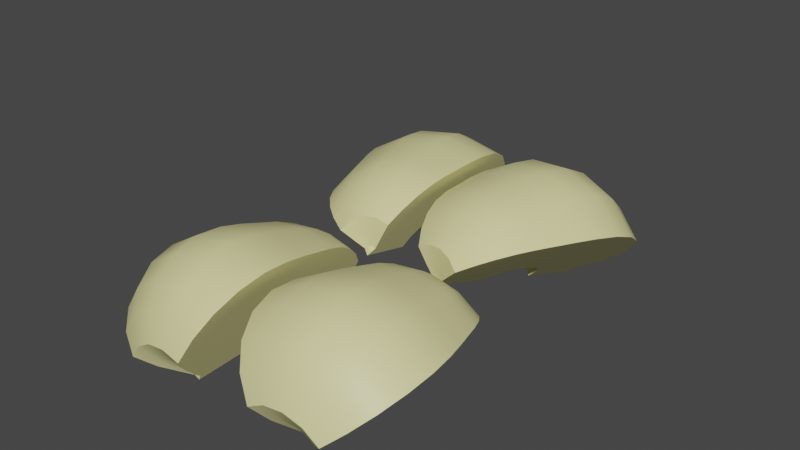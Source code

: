 # Source: apple_celoe_6.blend  (saved by Blender 3.4.6; exported with 4.5.12 LTS)
import bpy
from mathutils import Matrix  # noqa: F401  (used for matrix-valued properties, if any)

bpy.ops.wm.read_factory_settings(use_empty=True)
scene = bpy.context.scene
scene.name = 'Scene'

# ---- collections
col_collection = bpy.data.collections.new('Collection'); scene.collection.children.link(col_collection)

# ---- materials (node trees are filled in below, after node groups)
mat_x = bpy.data.materials.new('Мякоть')
mat_x.use_transparent_shadow = False
mat_x_1 = bpy.data.materials.new('косточки')
mat_x_1.use_transparent_shadow = False

# ---- node groups
ng_auto_smooth = bpy.data.node_groups.new('Auto Smooth', 'GeometryNodeTree')
_s = ng_auto_smooth.interface.new_socket(name='Geometry', in_out='OUTPUT', socket_type='NodeSocketGeometry')
_s = ng_auto_smooth.interface.new_socket(name='Geometry', in_out='INPUT', socket_type='NodeSocketGeometry')
_s = ng_auto_smooth.interface.new_socket(name='Angle', in_out='INPUT', socket_type='NodeSocketFloat')
_s.subtype = 'ANGLE'
_s.min_value = 0.0
_s.max_value = 3.142
ng_auto_smooth.is_modifier = True
_N = ng_auto_smooth.nodes; _L = ng_auto_smooth.links
n0 = _N.new('NodeGroupOutput'); n0.name = 'Group Output'; n0.location = (480, -100)
n1 = _N.new('NodeGroupInput'); n1.name = 'Group Input'; n1.location = (-420, -300)
n2 = _N.new('NodeGroupInput'); n2.name = 'Group Input.001'; n2.location = (-60, -100)
n3 = _N.new('GeometryNodeSetShadeSmooth'); n3.name = 'Set Shade Smooth'; n3.location = (120, -100)
n3.domain = 'EDGE'
n4 = _N.new('GeometryNodeSetShadeSmooth'); n4.name = 'Set Shade Smooth.001'; n4.location = (300, -100)
n5 = _N.new('GeometryNodeInputMeshEdgeAngle'); n5.name = 'Edge Angle'; n5.location = (-420, -220)
n6 = _N.new('GeometryNodeInputEdgeSmooth'); n6.name = 'Is Edge Smooth'; n6.location = (-60, -160)
n7 = _N.new('GeometryNodeInputShadeSmooth'); n7.name = 'Is Face Smooth'; n7.location = (-240, -340)
n8 = _N.new('FunctionNodeBooleanMath'); n8.name = 'Boolean Math'; n8.location = (-60, -220)
n9 = _N.new('FunctionNodeCompare'); n9.name = 'Compare'; n9.location = (-240, -180)
n9.operation = 'LESS_EQUAL'
_L.new(n5.outputs[0], n9.inputs[0])
_L.new(n4.outputs[0], n0.inputs[0])
_L.new(n1.outputs[1], n9.inputs[1])
_L.new(n9.outputs[0], n8.inputs[0])
_L.new(n7.outputs[0], n8.inputs[1])
_L.new(n2.outputs[0], n3.inputs[0])
_L.new(n6.outputs[0], n3.inputs[1])
_L.new(n3.outputs[0], n4.inputs[0])
_L.new(n8.outputs[0], n3.inputs[2])
n0.is_active_output = True

# ---- material node trees
mat_x.use_nodes = True; mat_x.node_tree.nodes.clear()
_N = mat_x.node_tree.nodes; _L = mat_x.node_tree.links
n0 = _N.new('ShaderNodeBsdfPrincipled'); n0.name = 'Принципиальный BSDF'; n0.location = (10, 300)
n0.distribution = 'GGX'
n0.subsurface_method = 'RANDOM_WALK_SKIN'
n0.inputs[0].default_value = (0.8, 0.76, 0.3524, 1.0)
n0.inputs[3].default_value = 1.45
n0.inputs[27].default_value = (0.0, 0.0, 0.0, 1.0)
n0.inputs[28].default_value = 1.0
n1 = _N.new('ShaderNodeOutputMaterial'); n1.name = 'Вывод материала'; n1.location = (300, 300)
_L.new(n0.outputs[0], n1.inputs[0])
n1.is_active_output = True
mat_x_1.use_nodes = True; mat_x_1.node_tree.nodes.clear()
_N = mat_x_1.node_tree.nodes; _L = mat_x_1.node_tree.links
n0 = _N.new('ShaderNodeBsdfPrincipled'); n0.name = 'Принципиальный BSDF'; n0.location = (10, 300)
n0.distribution = 'GGX'
n0.subsurface_method = 'RANDOM_WALK_SKIN'
n0.inputs[0].default_value = (0.09272, 0.009101, 0.0111, 1.0)
n0.inputs[3].default_value = 1.45
n0.inputs[27].default_value = (0.0, 0.0, 0.0, 1.0)
n0.inputs[28].default_value = 1.0
n1 = _N.new('ShaderNodeOutputMaterial'); n1.name = 'Вывод материала'; n1.location = (300, 300)
_L.new(n0.outputs[0], n1.inputs[0])
n1.is_active_output = True

# ---- world
world_world = bpy.data.worlds.new('World'); scene.world = world_world
world_world.use_nodes = True; world_world.node_tree.nodes.clear()
_N = world_world.node_tree.nodes; _L = world_world.node_tree.links
n0 = _N.new('ShaderNodeOutputWorld'); n0.name = 'World Output'; n0.location = (300, 300)
n1 = _N.new('ShaderNodeBackground'); n1.name = 'Background'; n1.location = (10, 300)
n1.inputs[0].default_value = (0.05088, 0.05088, 0.05088, 1.0)
_L.new(n1.outputs[0], n0.inputs[0])
n0.is_active_output = True
world_world.color = (0.05088, 0.05088, 0.05088)
world_world.use_sun_shadow = False
world_world.sun_shadow_jitter_overblur = 0.0

# ---- meshes
me_sphere_004 = bpy.data.meshes.new('Sphere.004')
me_sphere_004.from_pydata([(-2.68, 0.4228, 0.07165), (-2.779, 0.7038, -0.2968), (-2.822, 0.9575, -0.9), (-2.706, 0.8915, -1.337), (-2.536, 0.7038, -1.677), (-2.315, 0.4228, -1.996), (-2.303, 0.4228, 0.1381), (-2.083, 0.7038, -0.174), (-1.929, 0.8915, -0.4228), (-1.837, 0.9575, -0.7263), (-1.796, 0.8915, -1.177), (-1.84, 0.7038, -1.554), (-1.938, 0.4228, -1.93), (-2.114, 0.09143, 0.1713), (-1.735, 0.09143, -0.1127), (-1.474, 0.09143, -0.3426), (-1.345, 0.09143, -0.6395), (-1.341, 0.09143, -1.096), (-1.491, 0.09143, -1.493), (-1.75, 0.09143, -1.896), (-2.061, 0.09143, -2.336), (-2.533, 0.09143, 0.3431), (-2.868, 0.09143, 0.03843), (-3.128, 0.09143, -0.3582), (-3.294, 0.09143, -0.6635), (-3.314, 0.09143, -0.9868), (-3.161, 0.09143, -1.417), (-2.884, 0.09143, -1.738), (-2.503, 0.09143, -2.029), (-2.839, 0.8915, -0.5833), (-0.9262, 3.415, 0.7848), (-0.8395, 3.278, 0.3943), (-0.5678, 3.22, -0.1924), (-0.2138, 3.379, -0.5542), (0.1474, 3.613, -0.8008), (0.5525, 3.917, -1.006), (-0.9737, 3.934, 0.8424), (-0.9273, 4.236, 0.5007), (-0.8675, 4.448, 0.2375), (-0.692, 4.575, -0.04206), (-0.3285, 4.631, -0.4152), (0.05961, 4.571, -0.6945), (0.5049, 4.435, -0.9483), (-0.7889, 4.193, 0.9553), (-0.5858, 4.715, 0.7094), (-0.4214, 5.074, 0.5103), (-0.209, 5.252, 0.2531), (0.1177, 5.257, -0.1425), (0.4011, 5.05, -0.4857), (0.6898, 4.695, -0.8353), (1.004, 4.267, -1.216), (-0.9117, 3.617, 1.104), (-0.6939, 3.156, 0.8402), (-0.4102, 2.799, 0.4967), (-0.1919, 2.57, 0.2324), (0.03932, 2.542, -0.04762), (0.3471, 2.753, -0.4204), (0.5767, 3.134, -0.6984), (0.7848, 3.658, -0.9504), (-0.7528, 3.196, 0.09858), (-4.289, 2.294, 2.863), (-4.845, 4.238, 1.561), (-4.664, 5.537, 0.02056), (-3.772, 5.993, -1.523), (-2.306, 5.537, -2.834), (-0.4894, 4.238, -3.714), (1.402, 2.294, -4.028), (-2.845, 3.244, 3.446), (-2.178, 5.993, 2.637), (-1.179, 7.831, 1.427), (4.794e-07, 8.476, 5.805e-09), (1.179, 7.831, -1.427), (2.178, 5.993, -2.637), (2.845, 3.244, -3.446), (3.08, -3.2e-07, -3.73), (-3.08, 3.2e-07, 3.73), (-4.887, 4.311e-07, 2.622), (-5.95, 4.766e-07, 1.115), (-6.107, 4.496e-07, -0.5621), (-5.334, 3.541e-07, -2.153), (-3.75, 2.047e-07, -3.417), (-1.594, 2.415e-08, -4.16), (0.804, -1.601e-07, -4.27), (-2.114, 0.09143, 0.1713), (-1.735, 0.09143, -0.1127), (-1.474, 0.09143, -0.3426), (-1.345, 0.09143, -0.6395), (-1.341, 0.09143, -1.096), (-1.491, 0.09143, -1.493), (-1.75, 0.09143, -1.896), (-2.303, -0.24, 0.1381), (-2.083, -0.5209, -0.174), (-1.929, -0.7087, -0.4228), (-1.837, -0.7746, -0.7263), (-1.796, -0.7087, -1.177), (-1.84, -0.5209, -1.554), (-1.938, -0.24, -1.93), (-2.061, 0.09143, -2.336), (-2.533, 0.09143, 0.3431), (-2.68, -0.24, 0.07166), (-2.779, -0.5209, -0.2968), (-2.839, -0.7087, -0.5833), (-2.822, -0.7746, -0.9), (-2.706, -0.7087, -1.337), (-2.536, -0.5209, -1.677), (-2.315, -0.24, -1.996), (-2.868, 0.09143, 0.03843), (-3.128, 0.09143, -0.3582), (-3.294, 0.09143, -0.6635), (-3.314, 0.09143, -0.9868), (-3.161, 0.09143, -1.417), (-2.884, 0.09143, -1.738), (-2.503, 0.09143, -2.029), (-0.7889, 4.193, 0.9553), (-0.5858, 4.715, 0.7094), (-0.4214, 5.074, 0.5103), (-0.209, 5.252, 0.2531), (0.1177, 5.257, -0.1425), (0.4011, 5.05, -0.4857), (0.6898, 4.695, -0.8353), (-0.5566, 3.934, 1.011), (-0.1565, 4.236, 0.8118), (0.1396, 4.448, 0.6441), (0.3981, 4.575, 0.398), (0.6786, 4.631, -0.008705), (0.8304, 4.571, -0.3833), (0.9221, 4.435, -0.7799), (1.004, 4.267, -1.216), (-0.9117, 3.617, 1.104), (-0.509, 3.415, 0.9532), (-0.06869, 3.278, 0.7055), (0.2543, 3.196, 0.5051), (0.5223, 3.22, 0.2476), (0.7933, 3.379, -0.1476), (0.9182, 3.613, -0.4897), (0.9696, 3.917, -0.8374), (-0.6939, 3.156, 0.8402), (-0.4102, 2.799, 0.4967), (-0.1919, 2.57, 0.2324), (0.03932, 2.542, -0.04762), (0.3471, 2.753, -0.4204), (0.5767, 3.134, -0.6984), (0.7848, 3.658, -0.9504)], [], [(4, 3, 10, 11), (2, 29, 8, 9), (1, 0, 6, 7), (5, 4, 11, 12), (3, 2, 9, 10), (29, 1, 7, 8), (0, 21, 6), (20, 5, 12), (12, 11, 18, 19), (10, 9, 16, 17), (8, 7, 14, 15), (6, 21, 13), (20, 12, 19), (11, 10, 17, 18), (9, 8, 15, 16), (7, 6, 13, 14), (28, 27, 4, 5), (26, 25, 2, 3), (24, 23, 1, 29), (22, 21, 0), (20, 28, 5), (27, 26, 3, 4), (25, 24, 29, 2), (23, 22, 0, 1), (34, 33, 40, 41), (32, 59, 38, 39), (31, 30, 36, 37), (35, 34, 41, 42), (33, 32, 39, 40), (59, 31, 37, 38), (30, 51, 36), (50, 35, 42), (42, 41, 48, 49), (40, 39, 46, 47), (38, 37, 44, 45), (36, 51, 43), (50, 42, 49), (41, 40, 47, 48), (39, 38, 45, 46), (37, 36, 43, 44), (58, 57, 34, 35), (56, 55, 32, 33), (54, 53, 31, 59), (52, 51, 30), (50, 58, 35), (57, 56, 33, 34), (55, 54, 59, 32), (53, 52, 30, 31), (81, 65, 64, 80), (62, 78, 79, 63), (61, 60, 76, 77), (65, 81, 82, 66), (80, 64, 63, 79), (61, 77, 78, 62), (60, 75, 76), (66, 82, 74), (65, 66, 73, 72), (63, 64, 71, 70), (61, 62, 69, 68), (60, 67, 75), (66, 74, 73), (64, 65, 72, 71), (62, 63, 70, 69), (61, 68, 67, 60), (68, 69, 70, 71, 72, 73, 74, 75, 67), (74, 82, 81, 80, 79, 78, 77, 76, 75), (85, 84, 91, 92), (83, 98, 90), (97, 89, 96), (88, 87, 94, 95), (86, 85, 92, 93), (84, 83, 90, 91), (89, 88, 95, 96), (87, 86, 93, 94), (97, 96, 105), (95, 94, 103, 104), (93, 92, 101, 102), (91, 90, 99, 100), (96, 95, 104, 105), (94, 93, 102, 103), (92, 91, 100, 101), (90, 98, 99), (100, 99, 106, 107), (105, 104, 111, 112), (103, 102, 109, 110), (101, 100, 107, 108), (99, 98, 106), (97, 105, 112), (104, 103, 110, 111), (102, 101, 108, 109), (115, 114, 121, 122), (113, 128, 120), (127, 119, 126), (118, 117, 124, 125), (116, 115, 122, 123), (114, 113, 120, 121), (119, 118, 125, 126), (117, 116, 123, 124), (127, 126, 135), (125, 124, 133, 134), (123, 122, 131, 132), (121, 120, 129, 130), (126, 125, 134, 135), (124, 123, 132, 133), (122, 121, 130, 131), (120, 128, 129), (130, 129, 136, 137), (135, 134, 141, 142), (133, 132, 139, 140), (131, 130, 137, 138), (129, 128, 136), (127, 135, 142), (134, 133, 140, 141), (132, 131, 138, 139)])
me_sphere_004.polygons.foreach_set('use_smooth', [True] * 114)
me_sphere_004.polygons.foreach_set('material_index', [0, 0, 0, 0, 0, 0, 0, 0, 0, 0, 0, 0, 0, 0, 0, 0, 0, 0, 0, 0, 0, 0, 0, 0, 0, 0, 0, 0, 0, 0, 0, 0, 0, 0, 0, 0, 0, 0, 0, 0, 0, 0, 0, 0, 0, 0, 0, 0, 0, 0, 0, 0, 0, 0, 0, 0, 0, 0, 0, 0, 0, 0, 0, 0, 0, 0, 1, 1, 1, 1, 1, 1, 1, 1, 1, 1, 1, 1, 1, 1, 1, 1, 1, 1, 1, 1, 1, 1, 1, 1, 1, 1, 1, 1, 1, 1, 1, 1, 1, 1, 1, 1, 1, 1, 1, 1, 1, 1, 1, 1, 1, 1, 1, 1])
_uv = me_sphere_004.uv_layers.new(name='UVMap')
_uv.uv.foreach_set('vector', [0.6667, 0.25, 0.6667, 0.375, 0.5, 0.375, 0.5, 0.25, 0.6667, 0.5, 0.6667, 0.625, 0.5, 0.625, 0.5, 0.5, 0.6667, 0.75, 0.6667, 0.875, 0.5, 0.875, 0.5, 0.75, 0.6667, 0.125, 0.6667, 0.25, 0.5, 0.25, 0.5, 0.125, 0.6667, 0.375, 0.6667, 0.5, 0.5, 0.5, 0.5, 0.375, 0.6667, 0.625, 0.6667, 0.75, 0.5, 0.75, 0.5, 0.625, 0.6667, 0.875, 0.5833, 1.0, 0.5, 0.875, 0.5833, 0.0, 0.6667, 0.125, 0.5, 0.125, 0.5, 0.125, 0.5, 0.25, 0.3333, 0.25, 0.3333, 0.125, 0.5, 0.375, 0.5, 0.5, 0.3333, 0.5, 0.3333, 0.375, 0.5, 0.625, 0.5, 0.75, 0.3333, 0.75, 0.3333, 0.625, 0.5, 0.875, 0.4167, 1.0, 0.3333, 0.875, 0.4167, 0.0, 0.5, 0.125, 0.3333, 0.125, 0.5, 0.25, 0.5, 0.375, 0.3333, 0.375, 0.3333, 0.25, 0.5, 0.5, 0.5, 0.625, 0.3333, 0.625, 0.3333, 0.5, 0.5, 0.75, 0.5, 0.875, 0.3333, 0.875, 0.3333, 0.75, 0.8333, 0.125, 0.8333, 0.25, 0.6667, 0.25, 0.6667, 0.125, 0.8333, 0.375, 0.8333, 0.5, 0.6667, 0.5, 0.6667, 0.375, 0.8333, 0.625, 0.8333, 0.75, 0.6667, 0.75, 0.6667, 0.625, 0.8333, 0.875, 0.75, 1.0, 0.6667, 0.875, 0.75, 0.0, 0.8333, 0.125, 0.6667, 0.125, 0.8333, 0.25, 0.8333, 0.375, 0.6667, 0.375, 0.6667, 0.25, 0.8333, 0.5, 0.8333, 0.625, 0.6667, 0.625, 0.6667, 0.5, 0.8333, 0.75, 0.8333, 0.875, 0.6667, 0.875, 0.6667, 0.75, 0.6667, 0.25, 0.6667, 0.375, 0.5, 0.375, 0.5, 0.25, 0.6667, 0.5, 0.6667, 0.625, 0.5, 0.625, 0.5, 0.5, 0.6667, 0.75, 0.6667, 0.875, 0.5, 0.875, 0.5, 0.75, 0.6667, 0.125, 0.6667, 0.25, 0.5, 0.25, 0.5, 0.125, 0.6667, 0.375, 0.6667, 0.5, 0.5, 0.5, 0.5, 0.375, 0.6667, 0.625, 0.6667, 0.75, 0.5, 0.75, 0.5, 0.625, 0.6667, 0.875, 0.5833, 1.0, 0.5, 0.875, 0.5833, 0.0, 0.6667, 0.125, 0.5, 0.125, 0.5, 0.125, 0.5, 0.25, 0.3333, 0.25, 0.3333, 0.125, 0.5, 0.375, 0.5, 0.5, 0.3333, 0.5, 0.3333, 0.375, 0.5, 0.625, 0.5, 0.75, 0.3333, 0.75, 0.3333, 0.625, 0.5, 0.875, 0.4167, 1.0, 0.3333, 0.875, 0.4167, 0.0, 0.5, 0.125, 0.3333, 0.125, 0.5, 0.25, 0.5, 0.375, 0.3333, 0.375, 0.3333, 0.25, 0.5, 0.5, 0.5, 0.625, 0.3333, 0.625, 0.3333, 0.5, 0.5, 0.75, 0.5, 0.875, 0.3333, 0.875, 0.3333, 0.75, 0.8333, 0.125, 0.8333, 0.25, 0.6667, 0.25, 0.6667, 0.125, 0.8333, 0.375, 0.8333, 0.5, 0.6667, 0.5, 0.6667, 0.375, 0.8333, 0.625, 0.8333, 0.75, 0.6667, 0.75, 0.6667, 0.625, 0.8333, 0.875, 0.75, 1.0, 0.6667, 0.875, 0.75, 0.0, 0.8333, 0.125, 0.6667, 0.125, 0.8333, 0.25, 0.8333, 0.375, 0.6667, 0.375, 0.6667, 0.25, 0.8333, 0.5, 0.8333, 0.625, 0.6667, 0.625, 0.6667, 0.5, 0.8333, 0.75, 0.8333, 0.875, 0.6667, 0.875, 0.6667, 0.75, 0.75, 0.25, 0.625, 0.25, 0.625, 0.375, 0.75, 0.375, 0.625, 0.625, 0.75, 0.625, 0.75, 0.5, 0.625, 0.5, 0.625, 0.75, 0.625, 0.875, 0.75, 0.875, 0.75, 0.75, 0.625, 0.25, 0.75, 0.25, 0.75, 0.125, 0.625, 0.125, 0.75, 0.375, 0.625, 0.375, 0.625, 0.5, 0.75, 0.5, 0.625, 0.75, 0.75, 0.75, 0.75, 0.625, 0.625, 0.625, 0.625, 0.875, 0.6875, 1.0, 0.75, 0.875, 0.625, 0.125, 0.75, 0.125, 0.6875, 0.0, 0.625, 0.25, 0.625, 0.125, 0.5, 0.125, 0.5, 0.25, 0.625, 0.5, 0.625, 0.375, 0.5, 0.375, 0.5, 0.5, 0.625, 0.75, 0.625, 0.625, 0.5, 0.625, 0.5, 0.75, 0.625, 0.875, 0.5, 0.875, 0.5625, 1.0, 0.625, 0.125, 0.5625, 0.0, 0.5, 0.125, 0.625, 0.375, 0.625, 0.25, 0.5, 0.25, 0.5, 0.375, 0.625, 0.625, 0.625, 0.5, 0.5, 0.5, 0.5, 0.625, 0.625, 0.75, 0.5, 0.75, 0.5, 0.875, 0.625, 0.875, 0.5, 0.75, 0.5, 0.625, 0.5, 0.5, 0.5, 0.375, 0.5, 0.25, 0.5, 0.125, 0.6875, 0.0, 0.5625, 1.0, 0.5, 0.875, 0.6875, 0.0, 0.75, 0.125, 0.75, 0.25, 0.75, 0.375, 0.75, 0.5, 0.75, 0.625, 0.75, 0.75, 0.75, 0.875, 0.6875, 1.0, 0.3333, 0.625, 0.3333, 0.75, 0.1667, 0.75, 0.1667, 0.625, 0.3333, 0.875, 0.25, 1.0, 0.1667, 0.875, 0.25, 0.0, 0.3333, 0.125, 0.1667, 0.125, 0.3333, 0.25, 0.3333, 0.375, 0.1667, 0.375, 0.1667, 0.25, 0.3333, 0.5, 0.3333, 0.625, 0.1667, 0.625, 0.1667, 0.5, 0.3333, 0.75, 0.3333, 0.875, 0.1667, 0.875, 0.1667, 0.75, 0.3333, 0.125, 0.3333, 0.25, 0.1667, 0.25, 0.1667, 0.125, 0.3333, 0.375, 0.3333, 0.5, 0.1667, 0.5, 0.1667, 0.375, 0.08333, 0.0, 0.1667, 0.125, 0.0, 0.125, 0.1667, 0.25, 0.1667, 0.375, 0.0, 0.375, 0.0, 0.25, 0.1667, 0.5, 0.1667, 0.625, 0.0, 0.625, 0.0, 0.5, 0.1667, 0.75, 0.1667, 0.875, 0.0, 0.875, 0.0, 0.75, 0.1667, 0.125, 0.1667, 0.25, 0.0, 0.25, 0.0, 0.125, 0.1667, 0.375, 0.1667, 0.5, 0.0, 0.5, 0.0, 0.375, 0.1667, 0.625, 0.1667, 0.75, 0.0, 0.75, 0.0, 0.625, 0.1667, 0.875, 0.08333, 1.0, 0.0, 0.875, 1.0, 0.75, 1.0, 0.875, 0.8333, 0.875, 0.8333, 0.75, 1.0, 0.125, 1.0, 0.25, 0.8333, 0.25, 0.8333, 0.125, 1.0, 0.375, 1.0, 0.5, 0.8333, 0.5, 0.8333, 0.375, 1.0, 0.625, 1.0, 0.75, 0.8333, 0.75, 0.8333, 0.625, 1.0, 0.875, 0.9167, 1.0, 0.8333, 0.875, 0.9167, 0.0, 1.0, 0.125, 0.8333, 0.125, 1.0, 0.25, 1.0, 0.375, 0.8333, 0.375, 0.8333, 0.25, 1.0, 0.5, 1.0, 0.625, 0.8333, 0.625, 0.8333, 0.5, 0.3333, 0.625, 0.3333, 0.75, 0.1667, 0.75, 0.1667, 0.625, 0.3333, 0.875, 0.25, 1.0, 0.1667, 0.875, 0.25, 0.0, 0.3333, 0.125, 0.1667, 0.125, 0.3333, 0.25, 0.3333, 0.375, 0.1667, 0.375, 0.1667, 0.25, 0.3333, 0.5, 0.3333, 0.625, 0.1667, 0.625, 0.1667, 0.5, 0.3333, 0.75, 0.3333, 0.875, 0.1667, 0.875, 0.1667, 0.75, 0.3333, 0.125, 0.3333, 0.25, 0.1667, 0.25, 0.1667, 0.125, 0.3333, 0.375, 0.3333, 0.5, 0.1667, 0.5, 0.1667, 0.375, 0.08333, 0.0, 0.1667, 0.125, 0.0, 0.125, 0.1667, 0.25, 0.1667, 0.375, 0.0, 0.375, 0.0, 0.25, 0.1667, 0.5, 0.1667, 0.625, 0.0, 0.625, 0.0, 0.5, 0.1667, 0.75, 0.1667, 0.875, 0.0, 0.875, 0.0, 0.75, 0.1667, 0.125, 0.1667, 0.25, 0.0, 0.25, 0.0, 0.125, 0.1667, 0.375, 0.1667, 0.5, 0.0, 0.5, 0.0, 0.375, 0.1667, 0.625, 0.1667, 0.75, 0.0, 0.75, 0.0, 0.625, 0.1667, 0.875, 0.08333, 1.0, 0.0, 0.875, 1.0, 0.75, 1.0, 0.875, 0.8333, 0.875, 0.8333, 0.75, 1.0, 0.125, 1.0, 0.25, 0.8333, 0.25, 0.8333, 0.125, 1.0, 0.375, 1.0, 0.5, 0.8333, 0.5, 0.8333, 0.375, 1.0, 0.625, 1.0, 0.75, 0.8333, 0.75, 0.8333, 0.625, 1.0, 0.875, 0.9167, 1.0, 0.8333, 0.875, 0.9167, 0.0, 1.0, 0.125, 0.8333, 0.125, 1.0, 0.25, 1.0, 0.375, 0.8333, 0.375, 0.8333, 0.25, 1.0, 0.5, 1.0, 0.625, 0.8333, 0.625, 0.8333, 0.5])
me_sphere_004.materials.append(mat_x)
me_sphere_004.materials.append(mat_x_1)
me_sphere_004.update()
me_sphere_007 = bpy.data.meshes.new('Sphere.007')
me_sphere_007.from_pydata([(4.847e-09, 0.06716, 0.823), (1.036e-09, 0.3352, 0.884), (1.036e-09, 0.6199, 0.6938), (1.036e-09, 0.8101, 0.4089), (8.175e-10, 0.8711, 0.2462), (-1.363e-09, 0.9909, -0.1022), (-3.708e-09, 0.9728, -0.5712), (0.0, 0.1084, 0.2617), (-4.151e-09, 0.6719, -0.9391), (0.0, 0.2003, 0.2003), (-3.742e-09, 0.4547, -1.036), (2.234e-09, 0.05298, -0.7584), (0.0, 0.2617, 0.1084), (-3.103e-09, 0.2764, -0.9376), (0.0, 0.2833, 0.0), (4.847e-09, 0.0, 0.8897), (0.0, 0.2617, -0.1084), (-0.08309, 0.0, 0.823), (0.0, 0.1084, -0.2617), (-0.3358, -0.0005524, 0.884), (-0.4875, -0.0005524, 0.8029), (-0.6204, -0.0005523, 0.6938), (-0.7295, -0.0005523, 0.5608), (-0.8106, -0.0005522, 0.4089), (-0.8717, -0.0005493, 0.2462), (-0.9329, -0.0005381, 0.08582), (-0.9914, -0.0004515, -0.1022), (-1.02, -0.0002873, -0.3314), (-0.9729, -0.0001296, -0.5712), (-0.8502, -2.473e-05, -0.7825), (-0.6719, -8.095e-06, -0.9391), (-0.4548, -1.069e-05, -1.036), (-0.05299, -5.459e-06, -0.7584), (-0.07677, 0.01586, 0.823), (-0.3102, 0.1279, 0.884), (-0.4503, 0.186, 0.8029), (-0.5732, 0.2369, 0.6938), (-0.674, 0.2786, 0.5608), (-0.7489, 0.3097, 0.4089), (-0.8053, 0.333, 0.2462), (-0.8619, 0.3565, 0.08582), (-0.9159, 0.3789, -0.1022), (-0.9422, 0.39, -0.3314), (-0.8989, 0.3722, -0.5712), (-0.7855, 0.3254, -0.7825), (-0.6207, 0.2571, -0.9391), (-0.4201, 0.174, -1.036), (-0.04896, 0.02027, -0.7584), (-0.05876, 0.04282, 0.823), (-0.2374, 0.2369, 0.884), (-0.3447, 0.3441, 0.8029), (-0.4387, 0.4381, 0.6938), (-0.5159, 0.5153, 0.5608), (-0.5732, 0.5726, 0.4089), (-0.6164, 0.6158, 0.2462), (-0.6597, 0.6591, 0.08582), (0.0, 0.0, -0.2833), (-0.701, 0.7005, -0.1022), (0.0, 0.0, 0.2833), (-0.1084, 0.0, 0.2617), (-0.7212, 0.7209, -0.3314), (-0.2003, 0.0, 0.2003), (-0.688, 0.6878, -0.5712), (-0.2617, 0.0, 0.1084), (-0.6012, 0.6012, -0.7825), (-0.4751, 0.4751, -0.9391), (-0.2833, 0.0, 0.0), (-0.2617, 0.0, -0.1084), (-0.3216, 0.3216, -1.036), (-0.03747, 0.03746, -0.7584), (-0.1084, 0.0, -0.2617), (-0.0318, 0.06083, 0.823), (-0.1285, 0.3097, 0.884), (-0.1865, 0.4498, 0.8029), (-0.2374, 0.5726, 0.6938), (-0.2792, 0.6734, 0.5608), (-0.3102, 0.7483, 0.4089), (-0.3336, 0.8048, 0.2462), (-0.357, 0.8613, 0.08582), (-0.3794, 0.9154, -0.1022), (-0.3903, 0.9419, -0.3314), (-0.3723, 0.8987, -0.5712), (-0.3254, 0.7855, -0.7825), (-0.2571, 0.6207, -0.9391), (-0.174, 0.4201, -1.036), (-0.02028, 0.04895, -0.7584), (2.102e-07, 0.4869, 0.8029), (3.933e-07, 0.729, 0.5608), (5.838e-07, 0.9324, 0.08582), (5.565e-07, 1.02, -0.3314), (5.335e-07, 0.8502, -0.7825), (2.969e-09, 0.1904, 0.8535), (-0.1947, 0.0, 0.8535), (-0.1944, 0.06049, 0.8535), (-0.1488, 0.1288, 0.8535), (-0.08053, 0.1744, 0.8535), (-0.2764, -9.055e-06, -0.9376), (-0.2553, 0.1058, -0.9376), (-0.1954, 0.1954, -0.9376), (-0.1058, 0.2553, -0.9376), (1.513e-09, -5.5e-06, -0.7584), (7.451e-09, 0.0, 0.823), (-0.06227, -3.776e-06, -0.2709), (-0.1084, -4.348e-06, -0.2617), (-0.07254, -1.913e-06, 0.2689), (-0.1084, -2.41e-06, 0.2617), (-0.2832, -0.00012, 0.0), (-0.2617, -8.529e-05, -0.1084), (-0.2617, -0.0001093, 0.1084), (-0.2003, -1.041e-05, -0.2003), (-0.2003, -5.47e-05, 0.2003), (-3.847e-06, -3.847e-06, -0.2833), (0.0, -3.847e-06, -0.2833), (3.297e-09, -3.847e-06, -0.2833), (5.424e-09, -1.877e-06, 0.2833), (0.0, -1.877e-06, 0.2833), (-1.877e-06, -1.877e-06, 0.2833), (3.297e-09, 0.0, -0.2833), (3.297e-09, -3.297e-09, -0.2833), (3.297e-09, 3.297e-09, -0.2833), (5.424e-09, 0.0, 0.2833), (5.424e-09, 5.424e-09, 0.2833), (5.424e-09, -5.424e-09, 0.2833), (2.943e-09, 0.1084, -0.2617), (4.443e-09, 0.1084, 0.2617), (1.934e-09, 0.2003, -0.2003), (1.962e-09, 0.2003, 0.2003), (9.547e-10, 0.2833, 0.0), (5.418e-10, 0.2617, -0.1084), (1.454e-09, 0.2617, 0.1084), (-0.07666, 0.07666, 0.2617), (-0.1416, 0.1416, 0.2003), (-0.1851, 0.1851, 0.1084), (-0.2003, 0.2003, 0.0), (-0.1851, 0.1851, -0.1084), (-0.1416, 0.1416, -0.2003), (-0.07666, 0.07666, -0.2617), (0.0, 0.1084, 0.2617), (0.0, 0.2003, 0.2003), (0.0, 0.2617, 0.1084), (0.0, 0.2833, 0.0), (0.0, 0.2617, -0.1084), (0.0, 0.2003, -0.2003), (0.0, 0.1084, -0.2617), (0.0, 0.0, -0.2833), (0.0, 0.0, 0.2833), (-0.1084, 0.0, 0.2617), (-0.2003, 0.0, 0.2003), (-0.2617, 0.0, 0.1084), (-0.2833, 0.0, 0.0), (-0.2617, 0.0, -0.1084), (-0.2003, 0.0, -0.2003), (-0.1084, 0.0, -0.2617), (-0.1084, -4.348e-06, -0.2617), (-0.2617, -8.529e-05, -0.1084), (-0.2003, -1.041e-05, -0.2003), (2.943e-09, 0.1084, -0.2617), (1.934e-09, 0.2003, -0.2003), (5.418e-10, 0.2617, -0.1084)], [], [(30, 29, 44, 45), (23, 22, 37, 38), (31, 30, 45, 46), (24, 23, 38, 39), (96, 31, 46, 97), (25, 24, 39, 40), (17, 15, 33), (26, 25, 40, 41), (92, 17, 33, 93), (27, 26, 41, 42), (20, 19, 34, 35), (28, 27, 42, 43), (21, 20, 35, 36), (29, 28, 43, 44), (22, 21, 36, 37), (42, 41, 57, 60), (35, 34, 49, 50), (43, 42, 60, 62), (36, 35, 50, 51), (44, 43, 62, 64), (37, 36, 51, 52), (45, 44, 64, 65), (38, 37, 52, 53), (46, 45, 65, 68), (39, 38, 53, 54), (97, 46, 68, 98), (40, 39, 54, 55), (33, 15, 48), (41, 40, 55, 57), (93, 33, 48, 94), (68, 65, 83, 84), (54, 53, 76, 77), (98, 68, 84, 99), (55, 54, 77, 78), (48, 15, 71), (57, 55, 78, 79), (94, 48, 71, 95), (60, 57, 79, 80), (50, 49, 72, 73), (62, 60, 80, 81), (51, 50, 73, 74), (64, 62, 81, 82), (52, 51, 74, 75), (65, 64, 82, 83), (53, 52, 75, 76), (73, 72, 1, 86), (81, 80, 89, 6), (74, 73, 86, 2), (82, 81, 6, 90), (75, 74, 2, 87), (83, 82, 90, 8), (76, 75, 87, 3), (84, 83, 8, 10), (77, 76, 3, 4), (99, 84, 10, 13), (78, 77, 4, 88), (71, 15, 0), (79, 78, 88, 5), (95, 71, 0, 91), (80, 79, 5, 89), (72, 95, 91, 1), (49, 94, 95, 72), (34, 93, 94, 49), (19, 92, 93, 34), (85, 99, 13, 11), (69, 98, 99, 85), (47, 97, 98, 69), (32, 96, 97, 47), (104, 17, 92, 19, 20, 21, 22, 23, 24, 25, 26, 27, 28, 29, 30, 31, 96, 32, 102, 103, 109, 107, 106, 108, 110, 105), (69, 85, 100), (85, 11, 100), (47, 69, 100), (32, 47, 100), (114, 101, 17, 104, 116, 115), (32, 100, 113, 112, 111, 102), (15, 17, 101), (1, 91, 0, 15, 101, 114, 122, 120, 121, 124, 126, 129, 127, 128, 125, 123, 119, 117, 118, 113, 100, 11, 13, 10, 8, 90, 6, 89, 5, 88, 4, 3, 87, 2, 86), (126, 9, 12, 129), (121, 58, 7, 124), (123, 18, 56, 119), (129, 12, 14, 127), (124, 7, 9, 126), (127, 14, 16, 128), (56, 117, 119), (58, 121, 120), (58, 120, 122), (56, 118, 117), (114, 115, 58, 122), (56, 112, 113, 118), (115, 116, 58), (112, 56, 111), (66, 63, 108, 106), (61, 59, 105, 110), (107, 67, 66, 106), (63, 61, 110, 108), (59, 58, 116, 104, 105), (111, 56, 70, 103, 102), (151, 135, 134, 150), (132, 148, 149, 133), (131, 130, 146, 147), (135, 151, 152, 136), (150, 134, 133, 149), (131, 147, 148, 132), (130, 145, 146), (136, 152, 144), (135, 136, 143, 142), (133, 134, 141, 140), (131, 132, 139, 138), (130, 137, 145), (136, 144, 143), (134, 135, 142, 141), (132, 133, 140, 139), (131, 138, 137, 130), (141, 142, 157, 158), (142, 143, 156, 157), (155, 151, 150, 154), (153, 152, 151, 155)])
me_sphere_007.polygons.foreach_set('use_smooth', [True] * 117)
_uv = me_sphere_007.uv_layers.new(name='UVMap')
_uv.uv.foreach_set('vector', [1.0, 0.1875, 1.0, 0.25, 0.9375, 0.25, 0.9375, 0.1875, 1.0, 0.625, 1.0, 0.6875, 0.9375, 0.6875, 0.9375, 0.625, 1.0, 0.125, 1.0, 0.1875, 0.9375, 0.1875, 0.9375, 0.125, 1.0, 0.5625, 1.0, 0.625, 0.9375, 0.625, 0.9375, 0.5625, 1.0, 0.1104, 1.0, 0.125, 0.9375, 0.125, 0.9375, 0.1104, 1.0, 0.5, 1.0, 0.5625, 0.9375, 0.5625, 0.9375, 0.5, 1.0, 0.9375, 0.9687, 1.0, 0.9375, 0.9375, 1.0, 0.4375, 1.0, 0.5, 0.9375, 0.5, 0.9375, 0.4375, 1.0, 0.9062, 1.0, 0.9375, 0.9375, 0.9375, 0.9375, 0.9063, 1.0, 0.375, 1.0, 0.4375, 0.9375, 0.4375, 0.9375, 0.375, 1.0, 0.8125, 1.0, 0.875, 0.9375, 0.875, 0.9375, 0.8125, 1.0, 0.3125, 1.0, 0.375, 0.9375, 0.375, 0.9375, 0.3125, 1.0, 0.75, 1.0, 0.8125, 0.9375, 0.8125, 0.9375, 0.75, 1.0, 0.25, 1.0, 0.3125, 0.9375, 0.3125, 0.9375, 0.25, 1.0, 0.6875, 1.0, 0.75, 0.9375, 0.75, 0.9375, 0.6875, 0.9375, 0.375, 0.9375, 0.4375, 0.875, 0.4375, 0.875, 0.375, 0.9375, 0.8125, 0.9375, 0.875, 0.875, 0.875, 0.875, 0.8125, 0.9375, 0.3125, 0.9375, 0.375, 0.875, 0.375, 0.875, 0.3125, 0.9375, 0.75, 0.9375, 0.8125, 0.875, 0.8125, 0.875, 0.75, 0.9375, 0.25, 0.9375, 0.3125, 0.875, 0.3125, 0.875, 0.25, 0.9375, 0.6875, 0.9375, 0.75, 0.875, 0.75, 0.875, 0.6875, 0.9375, 0.1875, 0.9375, 0.25, 0.875, 0.25, 0.875, 0.1875, 0.9375, 0.625, 0.9375, 0.6875, 0.875, 0.6875, 0.875, 0.625, 0.9375, 0.125, 0.9375, 0.1875, 0.875, 0.1875, 0.875, 0.125, 0.9375, 0.5625, 0.9375, 0.625, 0.875, 0.625, 0.875, 0.5625, 0.9375, 0.1104, 0.9375, 0.125, 0.875, 0.125, 0.875, 0.1104, 0.9375, 0.5, 0.9375, 0.5625, 0.875, 0.5625, 0.875, 0.5, 0.9375, 0.9375, 0.9062, 1.0, 0.875, 0.9375, 0.9375, 0.4375, 0.9375, 0.5, 0.875, 0.5, 0.875, 0.4375, 0.9375, 0.9063, 0.9375, 0.9375, 0.875, 0.9375, 0.875, 0.9062, 0.875, 0.125, 0.875, 0.1875, 0.8125, 0.1875, 0.8125, 0.125, 0.875, 0.5625, 0.875, 0.625, 0.8125, 0.625, 0.8125, 0.5625, 0.875, 0.1104, 0.875, 0.125, 0.8125, 0.125, 0.8125, 0.1104, 0.875, 0.5, 0.875, 0.5625, 0.8125, 0.5625, 0.8125, 0.5, 0.875, 0.9375, 0.8437, 1.0, 0.8125, 0.9375, 0.875, 0.4375, 0.875, 0.5, 0.8125, 0.5, 0.8125, 0.4375, 0.875, 0.9062, 0.875, 0.9375, 0.8125, 0.9375, 0.8125, 0.9062, 0.875, 0.375, 0.875, 0.4375, 0.8125, 0.4375, 0.8125, 0.375, 0.875, 0.8125, 0.875, 0.875, 0.8125, 0.875, 0.8125, 0.8125, 0.875, 0.3125, 0.875, 0.375, 0.8125, 0.375, 0.8125, 0.3125, 0.875, 0.75, 0.875, 0.8125, 0.8125, 0.8125, 0.8125, 0.75, 0.875, 0.25, 0.875, 0.3125, 0.8125, 0.3125, 0.8125, 0.25, 0.875, 0.6875, 0.875, 0.75, 0.8125, 0.75, 0.8125, 0.6875, 0.875, 0.1875, 0.875, 0.25, 0.8125, 0.25, 0.8125, 0.1875, 0.875, 0.625, 0.875, 0.6875, 0.8125, 0.6875, 0.8125, 0.625, 0.8125, 0.8125, 0.8125, 0.875, 0.75, 0.875, 0.75, 0.8125, 0.8125, 0.3125, 0.8125, 0.375, 0.75, 0.375, 0.75, 0.3125, 0.8125, 0.75, 0.8125, 0.8125, 0.75, 0.8125, 0.75, 0.75, 0.8125, 0.25, 0.8125, 0.3125, 0.75, 0.3125, 0.75, 0.25, 0.8125, 0.6875, 0.8125, 0.75, 0.75, 0.75, 0.75, 0.6875, 0.8125, 0.1875, 0.8125, 0.25, 0.75, 0.25, 0.75, 0.1875, 0.8125, 0.625, 0.8125, 0.6875, 0.75, 0.6875, 0.75, 0.625, 0.8125, 0.125, 0.8125, 0.1875, 0.75, 0.1875, 0.75, 0.125, 0.8125, 0.5625, 0.8125, 0.625, 0.75, 0.625, 0.75, 0.5625, 0.8125, 0.1104, 0.8125, 0.125, 0.75, 0.125, 0.75, 0.1104, 0.8125, 0.5, 0.8125, 0.5625, 0.75, 0.5625, 0.75, 0.5, 0.8125, 0.9375, 0.7812, 1.0, 0.75, 0.9375, 0.8125, 0.4375, 0.8125, 0.5, 0.75, 0.5, 0.75, 0.4375, 0.8125, 0.9062, 0.8125, 0.9375, 0.75, 0.9375, 0.75, 0.9063, 0.8125, 0.375, 0.8125, 0.4375, 0.75, 0.4375, 0.75, 0.375, 0.8125, 0.875, 0.8125, 0.9062, 0.75, 0.9063, 0.75, 0.875, 0.875, 0.875, 0.875, 0.9062, 0.8125, 0.9062, 0.8125, 0.875, 0.9375, 0.875, 0.9375, 0.9063, 0.875, 0.9062, 0.875, 0.875, 1.0, 0.875, 1.0, 0.9062, 0.9375, 0.9063, 0.9375, 0.875, 0.8125, 0.0625, 0.8125, 0.1104, 0.75, 0.1104, 0.75, 0.0625, 0.875, 0.0625, 0.875, 0.1104, 0.8125, 0.1104, 0.8125, 0.0625, 0.9375, 0.0625, 0.9375, 0.1104, 0.875, 0.1104, 0.875, 0.0625, 1.0, 0.0625, 1.0, 0.1104, 0.9375, 0.1104, 0.9375, 0.0625, 0.6496, 0.609, 1.0, 0.9375, 1.0, 0.9062, 1.0, 0.875, 1.0, 0.8125, 1.0, 0.75, 1.0, 0.6875, 1.0, 0.625, 1.0, 0.5625, 1.0, 0.5, 1.0, 0.4375, 1.0, 0.375, 1.0, 0.3125, 1.0, 0.25, 1.0, 0.1875, 1.0, 0.125, 1.0, 0.1104, 0.0, 0.0, 0.3083, 0.289, 0.3621, 0.302, 0.4867, 0.3506, 0.5827, 0.4069, 0.646, 0.4649, 0.6801, 0.5206, 0.6878, 0.5695, 0.6672, 0.6047, 0.875, 0.0625, 0.8125, 0.0625, 0.875, 0.0625, 0.8125, 0.0625, 0.75, 0.0625, 0.8125, 0.0625, 0.9375, 0.0625, 0.875, 0.0625, 0.9375, 0.0625, 1.0, 0.0625, 0.9375, 0.0625, 1.0, 0.0625, 0.0, 0.0, 0.0, 0.0, 0.0, 0.0, 0.0, 0.0, 0.0, 0.0, 0.0, 0.0, 0.0, 0.0, 0.0, 0.0, 0.0, 0.0, 0.0, 0.0, 0.0, 0.0, 0.0, 0.0, 0.0, 0.0, 0.0, 0.0, 0.0, 0.0, 0.75, 0.875, 0.75, 0.9063, 0.75, 0.9375, 0.7812, 1.0, 0.0, 0.0, 0.0, 0.0, 0.0, 0.0, 0.0, 0.0, 0.0, 0.0, 0.1405, 0.1161, 0.242, 0.1902, 0.297, 0.2159, 0.3115, 0.2057, 0.2902, 0.1728, 0.2319, 0.1255, 0.1323, 0.06754, 4.798e-06, 2.478e-06, 4.793e-06, 2.476e-06, 4.789e-06, 2.474e-06, 0.0, 0.0, 0.0, 0.0, 0.75, 0.0625, 0.75, 0.1104, 0.75, 0.125, 0.75, 0.1875, 0.75, 0.25, 0.75, 0.3125, 0.75, 0.375, 0.75, 0.4375, 0.75, 0.5, 0.75, 0.5625, 0.75, 0.625, 0.75, 0.6875, 0.75, 0.75, 0.75, 0.8125, 0.5, 0.75, 0.5, 0.75, 0.5, 0.625, 0.5, 0.625, 0.4375, 1.0, 0.4375, 1.0, 0.5, 0.875, 0.5, 0.875, 0.5, 0.125, 0.5, 0.125, 0.4375, 0.0, 0.4375, 2.235e-08, 0.5, 0.625, 0.5, 0.625, 0.5, 0.5, 0.5, 0.5, 0.5, 0.875, 0.5, 0.875, 0.5, 0.75, 0.5, 0.75, 0.5, 0.5, 0.5, 0.5, 0.5, 0.375, 0.5, 0.375, 0.3125, 0.0, 0.3125, 0.0, 0.3125, 7.451e-09, 0.3125, 1.0, 0.3125, 1.0, 0.3125, 1.0, 0.1875, 1.0, 0.1875, 1.0, 0.1875, 1.0, 0.1875, 0.0, 0.1875, 2.235e-08, 0.1875, 0.0, 0.0625, 1.0, 0.0625, 1.0, 0.0625, 1.0, 0.0625, 1.0, 0.0625, 0.0, 0.0625, 4.448e-06, 0.0625, 4.448e-06, 0.0625, 7.451e-09, 0.9375, 1.0, 0.9375, 1.0, 0.9375, 1.0, 0.9375, 4.436e-06, 0.9375, 0.0, 0.9375, 6.281e-06, 0.75, 0.5, 0.75, 0.625, 0.7501, 0.625, 0.7501, 0.5, 0.75, 0.75, 0.75, 0.875, 0.75, 0.875, 0.75, 0.75, 0.7501, 0.375, 0.75, 0.375, 0.75, 0.5, 0.7501, 0.5, 0.75, 0.625, 0.75, 0.75, 0.75, 0.75, 0.7501, 0.625, 0.75, 0.875, 0.8125, 1.0, 0.8125, 1.0, 0.7707, 0.9164, 0.75, 0.875, 0.8125, 6.275e-06, 0.8125, 0.0, 0.75, 0.125, 0.75, 0.125, 0.7766, 0.0718, 0.75, 0.25, 0.625, 0.25, 0.625, 0.375, 0.75, 0.375, 0.625, 0.625, 0.75, 0.625, 0.75, 0.5, 0.625, 0.5, 0.625, 0.75, 0.625, 0.875, 0.75, 0.875, 0.75, 0.75, 0.625, 0.25, 0.75, 0.25, 0.75, 0.125, 0.625, 0.125, 0.75, 0.375, 0.625, 0.375, 0.625, 0.5, 0.75, 0.5, 0.625, 0.75, 0.75, 0.75, 0.75, 0.625, 0.625, 0.625, 0.625, 0.875, 0.6875, 1.0, 0.75, 0.875, 0.625, 0.125, 0.75, 0.125, 0.6875, 0.0, 0.625, 0.25, 0.625, 0.125, 0.5, 0.125, 0.5, 0.25, 0.625, 0.5, 0.625, 0.375, 0.5, 0.375, 0.5, 0.5, 0.625, 0.75, 0.625, 0.625, 0.5, 0.625, 0.5, 0.75, 0.625, 0.875, 0.5, 0.875, 0.5625, 1.0, 0.625, 0.125, 0.5625, 0.0, 0.5, 0.125, 0.625, 0.375, 0.625, 0.25, 0.5, 0.25, 0.5, 0.375, 0.625, 0.625, 0.625, 0.5, 0.5, 0.5, 0.5, 0.625, 0.625, 0.75, 0.5, 0.75, 0.5, 0.875, 0.625, 0.875, 0.5, 0.375, 0.5, 0.25, 0.5, 0.25, 0.5, 0.375, 0.5, 0.25, 0.5, 0.125, 0.5, 0.125, 0.5, 0.25, 0.75, 0.25, 0.75, 0.25, 0.75, 0.375, 0.7501, 0.375, 0.75, 0.125, 0.75, 0.125, 0.75, 0.25, 0.75, 0.25])
me_sphere_007.materials.append(mat_x)
me_sphere_007.update()
me_sphere_008 = bpy.data.meshes.new('Sphere.008')
me_sphere_008.from_pydata([(4.847e-09, 0.06716, 0.823), (1.036e-09, 0.3352, 0.884), (1.036e-09, 0.6199, 0.6938), (1.036e-09, 0.8101, 0.4089), (8.175e-10, 0.8711, 0.2462), (-1.363e-09, 0.9909, -0.1022), (-3.708e-09, 0.9728, -0.5712), (0.0, 0.1084, 0.2617), (-4.151e-09, 0.6719, -0.9391), (0.0, 0.2003, 0.2003), (-3.742e-09, 0.4547, -1.036), (2.234e-09, 0.05298, -0.7584), (0.0, 0.2617, 0.1084), (-3.103e-09, 0.2764, -0.9376), (0.0, 0.2833, 0.0), (4.847e-09, 0.0, 0.8897), (0.0, 0.2617, -0.1084), (-0.08309, 0.0, 0.823), (0.0, 0.1084, -0.2617), (-0.3358, -0.0005524, 0.884), (-0.4875, -0.0005524, 0.8029), (-0.6204, -0.0005523, 0.6938), (-0.7295, -0.0005523, 0.5608), (-0.8106, -0.0005522, 0.4089), (-0.8717, -0.0005493, 0.2462), (-0.9329, -0.0005381, 0.08582), (-0.9914, -0.0004515, -0.1022), (-1.02, -0.0002873, -0.3314), (-0.9729, -0.0001296, -0.5712), (-0.8502, -2.473e-05, -0.7825), (-0.6719, -8.095e-06, -0.9391), (-0.4548, -1.069e-05, -1.036), (-0.05299, -5.459e-06, -0.7584), (-0.07677, 0.01586, 0.823), (-0.3102, 0.1279, 0.884), (-0.4503, 0.186, 0.8029), (-0.5732, 0.2369, 0.6938), (-0.674, 0.2786, 0.5608), (-0.7489, 0.3097, 0.4089), (-0.8053, 0.333, 0.2462), (-0.8619, 0.3565, 0.08582), (-0.9159, 0.3789, -0.1022), (-0.9422, 0.39, -0.3314), (-0.8989, 0.3722, -0.5712), (-0.7855, 0.3254, -0.7825), (-0.6207, 0.2571, -0.9391), (-0.4201, 0.174, -1.036), (-0.04896, 0.02027, -0.7584), (-0.05876, 0.04282, 0.823), (-0.2374, 0.2369, 0.884), (-0.3447, 0.3441, 0.8029), (-0.4387, 0.4381, 0.6938), (-0.5159, 0.5153, 0.5608), (-0.5732, 0.5726, 0.4089), (-0.6164, 0.6158, 0.2462), (-0.6597, 0.6591, 0.08582), (0.0, 0.0, -0.2833), (-0.701, 0.7005, -0.1022), (0.0, 0.0, 0.2833), (-0.1084, 0.0, 0.2617), (-0.7212, 0.7209, -0.3314), (-0.2003, 0.0, 0.2003), (-0.688, 0.6878, -0.5712), (-0.2617, 0.0, 0.1084), (-0.6012, 0.6012, -0.7825), (-0.4751, 0.4751, -0.9391), (-0.2833, 0.0, 0.0), (-0.2617, 0.0, -0.1084), (-0.3216, 0.3216, -1.036), (-0.03747, 0.03746, -0.7584), (-0.1084, 0.0, -0.2617), (-0.0318, 0.06083, 0.823), (-0.1285, 0.3097, 0.884), (-0.1865, 0.4498, 0.8029), (-0.2374, 0.5726, 0.6938), (-0.2792, 0.6734, 0.5608), (-0.3102, 0.7483, 0.4089), (-0.3336, 0.8048, 0.2462), (-0.357, 0.8613, 0.08582), (-0.3794, 0.9154, -0.1022), (-0.3903, 0.9419, -0.3314), (-0.3723, 0.8987, -0.5712), (-0.3254, 0.7855, -0.7825), (-0.2571, 0.6207, -0.9391), (-0.174, 0.4201, -1.036), (-0.02028, 0.04895, -0.7584), (2.102e-07, 0.4869, 0.8029), (3.933e-07, 0.729, 0.5608), (5.838e-07, 0.9324, 0.08582), (5.565e-07, 1.02, -0.3314), (5.335e-07, 0.8502, -0.7825), (2.969e-09, 0.1904, 0.8535), (-0.1947, 0.0, 0.8535), (-0.1944, 0.06049, 0.8535), (-0.1488, 0.1288, 0.8535), (-0.08053, 0.1744, 0.8535), (-0.2764, -9.055e-06, -0.9376), (-0.2553, 0.1058, -0.9376), (-0.1954, 0.1954, -0.9376), (-0.1058, 0.2553, -0.9376), (1.513e-09, -5.5e-06, -0.7584), (7.451e-09, 0.0, 0.823), (-0.06227, -3.776e-06, -0.2709), (-0.1084, -4.348e-06, -0.2617), (-0.07254, -1.913e-06, 0.2689), (-0.1084, -2.41e-06, 0.2617), (-0.2832, -0.00012, 0.0), (-0.2617, -8.529e-05, -0.1084), (-0.2617, -0.0001093, 0.1084), (-0.2003, -1.041e-05, -0.2003), (-0.2003, -5.47e-05, 0.2003), (-3.847e-06, -3.847e-06, -0.2833), (0.0, -3.847e-06, -0.2833), (3.297e-09, -3.847e-06, -0.2833), (5.424e-09, -1.877e-06, 0.2833), (0.0, -1.877e-06, 0.2833), (-1.877e-06, -1.877e-06, 0.2833), (3.297e-09, 0.0, -0.2833), (3.297e-09, -3.297e-09, -0.2833), (3.297e-09, 3.297e-09, -0.2833), (5.424e-09, 0.0, 0.2833), (5.424e-09, 5.424e-09, 0.2833), (5.424e-09, -5.424e-09, 0.2833), (2.943e-09, 0.1084, -0.2617), (4.443e-09, 0.1084, 0.2617), (1.934e-09, 0.2003, -0.2003), (1.962e-09, 0.2003, 0.2003), (9.547e-10, 0.2833, 0.0), (5.418e-10, 0.2617, -0.1084), (1.454e-09, 0.2617, 0.1084), (-0.07666, 0.07666, 0.2617), (-0.1416, 0.1416, 0.2003), (-0.1851, 0.1851, 0.1084), (-0.2003, 0.2003, 0.0), (-0.1851, 0.1851, -0.1084), (-0.1416, 0.1416, -0.2003), (-0.07666, 0.07666, -0.2617), (0.0, 0.1084, 0.2617), (0.0, 0.2003, 0.2003), (0.0, 0.2617, 0.1084), (0.0, 0.2833, 0.0), (0.0, 0.2617, -0.1084), (0.0, 0.2003, -0.2003), (0.0, 0.1084, -0.2617), (0.0, 0.0, -0.2833), (0.0, 0.0, 0.2833), (-0.1084, 0.0, 0.2617), (-0.2003, 0.0, 0.2003), (-0.2617, 0.0, 0.1084), (-0.2833, 0.0, 0.0), (-0.2617, 0.0, -0.1084), (-0.2003, 0.0, -0.2003), (-0.1084, 0.0, -0.2617), (-0.1084, -4.348e-06, -0.2617), (-0.2617, -8.529e-05, -0.1084), (-0.2003, -1.041e-05, -0.2003), (2.943e-09, 0.1084, -0.2617), (1.934e-09, 0.2003, -0.2003), (5.418e-10, 0.2617, -0.1084)], [], [(30, 29, 44, 45), (23, 22, 37, 38), (31, 30, 45, 46), (24, 23, 38, 39), (96, 31, 46, 97), (25, 24, 39, 40), (17, 15, 33), (26, 25, 40, 41), (92, 17, 33, 93), (27, 26, 41, 42), (20, 19, 34, 35), (28, 27, 42, 43), (21, 20, 35, 36), (29, 28, 43, 44), (22, 21, 36, 37), (42, 41, 57, 60), (35, 34, 49, 50), (43, 42, 60, 62), (36, 35, 50, 51), (44, 43, 62, 64), (37, 36, 51, 52), (45, 44, 64, 65), (38, 37, 52, 53), (46, 45, 65, 68), (39, 38, 53, 54), (97, 46, 68, 98), (40, 39, 54, 55), (33, 15, 48), (41, 40, 55, 57), (93, 33, 48, 94), (68, 65, 83, 84), (54, 53, 76, 77), (98, 68, 84, 99), (55, 54, 77, 78), (48, 15, 71), (57, 55, 78, 79), (94, 48, 71, 95), (60, 57, 79, 80), (50, 49, 72, 73), (62, 60, 80, 81), (51, 50, 73, 74), (64, 62, 81, 82), (52, 51, 74, 75), (65, 64, 82, 83), (53, 52, 75, 76), (73, 72, 1, 86), (81, 80, 89, 6), (74, 73, 86, 2), (82, 81, 6, 90), (75, 74, 2, 87), (83, 82, 90, 8), (76, 75, 87, 3), (84, 83, 8, 10), (77, 76, 3, 4), (99, 84, 10, 13), (78, 77, 4, 88), (71, 15, 0), (79, 78, 88, 5), (95, 71, 0, 91), (80, 79, 5, 89), (72, 95, 91, 1), (49, 94, 95, 72), (34, 93, 94, 49), (19, 92, 93, 34), (85, 99, 13, 11), (69, 98, 99, 85), (47, 97, 98, 69), (32, 96, 97, 47), (104, 17, 92, 19, 20, 21, 22, 23, 24, 25, 26, 27, 28, 29, 30, 31, 96, 32, 102, 103, 109, 107, 106, 108, 110, 105), (69, 85, 100), (85, 11, 100), (47, 69, 100), (32, 47, 100), (114, 101, 17, 104, 116, 115), (32, 100, 113, 112, 111, 102), (15, 17, 101), (1, 91, 0, 15, 101, 114, 122, 120, 121, 124, 126, 129, 127, 128, 125, 123, 119, 117, 118, 113, 100, 11, 13, 10, 8, 90, 6, 89, 5, 88, 4, 3, 87, 2, 86), (126, 9, 12, 129), (121, 58, 7, 124), (123, 18, 56, 119), (129, 12, 14, 127), (124, 7, 9, 126), (127, 14, 16, 128), (56, 117, 119), (58, 121, 120), (58, 120, 122), (56, 118, 117), (114, 115, 58, 122), (56, 112, 113, 118), (115, 116, 58), (112, 56, 111), (66, 63, 108, 106), (61, 59, 105, 110), (107, 67, 66, 106), (63, 61, 110, 108), (59, 58, 116, 104, 105), (111, 56, 70, 103, 102), (151, 135, 134, 150), (132, 148, 149, 133), (131, 130, 146, 147), (135, 151, 152, 136), (150, 134, 133, 149), (131, 147, 148, 132), (130, 145, 146), (136, 152, 144), (135, 136, 143, 142), (133, 134, 141, 140), (131, 132, 139, 138), (130, 137, 145), (136, 144, 143), (134, 135, 142, 141), (132, 133, 140, 139), (131, 138, 137, 130), (141, 142, 157, 158), (142, 143, 156, 157), (155, 151, 150, 154), (153, 152, 151, 155)])
me_sphere_008.polygons.foreach_set('use_smooth', [True] * 117)
_uv = me_sphere_008.uv_layers.new(name='UVMap')
_uv.uv.foreach_set('vector', [1.0, 0.1875, 1.0, 0.25, 0.9375, 0.25, 0.9375, 0.1875, 1.0, 0.625, 1.0, 0.6875, 0.9375, 0.6875, 0.9375, 0.625, 1.0, 0.125, 1.0, 0.1875, 0.9375, 0.1875, 0.9375, 0.125, 1.0, 0.5625, 1.0, 0.625, 0.9375, 0.625, 0.9375, 0.5625, 1.0, 0.1104, 1.0, 0.125, 0.9375, 0.125, 0.9375, 0.1104, 1.0, 0.5, 1.0, 0.5625, 0.9375, 0.5625, 0.9375, 0.5, 1.0, 0.9375, 0.9687, 1.0, 0.9375, 0.9375, 1.0, 0.4375, 1.0, 0.5, 0.9375, 0.5, 0.9375, 0.4375, 1.0, 0.9062, 1.0, 0.9375, 0.9375, 0.9375, 0.9375, 0.9063, 1.0, 0.375, 1.0, 0.4375, 0.9375, 0.4375, 0.9375, 0.375, 1.0, 0.8125, 1.0, 0.875, 0.9375, 0.875, 0.9375, 0.8125, 1.0, 0.3125, 1.0, 0.375, 0.9375, 0.375, 0.9375, 0.3125, 1.0, 0.75, 1.0, 0.8125, 0.9375, 0.8125, 0.9375, 0.75, 1.0, 0.25, 1.0, 0.3125, 0.9375, 0.3125, 0.9375, 0.25, 1.0, 0.6875, 1.0, 0.75, 0.9375, 0.75, 0.9375, 0.6875, 0.9375, 0.375, 0.9375, 0.4375, 0.875, 0.4375, 0.875, 0.375, 0.9375, 0.8125, 0.9375, 0.875, 0.875, 0.875, 0.875, 0.8125, 0.9375, 0.3125, 0.9375, 0.375, 0.875, 0.375, 0.875, 0.3125, 0.9375, 0.75, 0.9375, 0.8125, 0.875, 0.8125, 0.875, 0.75, 0.9375, 0.25, 0.9375, 0.3125, 0.875, 0.3125, 0.875, 0.25, 0.9375, 0.6875, 0.9375, 0.75, 0.875, 0.75, 0.875, 0.6875, 0.9375, 0.1875, 0.9375, 0.25, 0.875, 0.25, 0.875, 0.1875, 0.9375, 0.625, 0.9375, 0.6875, 0.875, 0.6875, 0.875, 0.625, 0.9375, 0.125, 0.9375, 0.1875, 0.875, 0.1875, 0.875, 0.125, 0.9375, 0.5625, 0.9375, 0.625, 0.875, 0.625, 0.875, 0.5625, 0.9375, 0.1104, 0.9375, 0.125, 0.875, 0.125, 0.875, 0.1104, 0.9375, 0.5, 0.9375, 0.5625, 0.875, 0.5625, 0.875, 0.5, 0.9375, 0.9375, 0.9062, 1.0, 0.875, 0.9375, 0.9375, 0.4375, 0.9375, 0.5, 0.875, 0.5, 0.875, 0.4375, 0.9375, 0.9063, 0.9375, 0.9375, 0.875, 0.9375, 0.875, 0.9062, 0.875, 0.125, 0.875, 0.1875, 0.8125, 0.1875, 0.8125, 0.125, 0.875, 0.5625, 0.875, 0.625, 0.8125, 0.625, 0.8125, 0.5625, 0.875, 0.1104, 0.875, 0.125, 0.8125, 0.125, 0.8125, 0.1104, 0.875, 0.5, 0.875, 0.5625, 0.8125, 0.5625, 0.8125, 0.5, 0.875, 0.9375, 0.8437, 1.0, 0.8125, 0.9375, 0.875, 0.4375, 0.875, 0.5, 0.8125, 0.5, 0.8125, 0.4375, 0.875, 0.9062, 0.875, 0.9375, 0.8125, 0.9375, 0.8125, 0.9062, 0.875, 0.375, 0.875, 0.4375, 0.8125, 0.4375, 0.8125, 0.375, 0.875, 0.8125, 0.875, 0.875, 0.8125, 0.875, 0.8125, 0.8125, 0.875, 0.3125, 0.875, 0.375, 0.8125, 0.375, 0.8125, 0.3125, 0.875, 0.75, 0.875, 0.8125, 0.8125, 0.8125, 0.8125, 0.75, 0.875, 0.25, 0.875, 0.3125, 0.8125, 0.3125, 0.8125, 0.25, 0.875, 0.6875, 0.875, 0.75, 0.8125, 0.75, 0.8125, 0.6875, 0.875, 0.1875, 0.875, 0.25, 0.8125, 0.25, 0.8125, 0.1875, 0.875, 0.625, 0.875, 0.6875, 0.8125, 0.6875, 0.8125, 0.625, 0.8125, 0.8125, 0.8125, 0.875, 0.75, 0.875, 0.75, 0.8125, 0.8125, 0.3125, 0.8125, 0.375, 0.75, 0.375, 0.75, 0.3125, 0.8125, 0.75, 0.8125, 0.8125, 0.75, 0.8125, 0.75, 0.75, 0.8125, 0.25, 0.8125, 0.3125, 0.75, 0.3125, 0.75, 0.25, 0.8125, 0.6875, 0.8125, 0.75, 0.75, 0.75, 0.75, 0.6875, 0.8125, 0.1875, 0.8125, 0.25, 0.75, 0.25, 0.75, 0.1875, 0.8125, 0.625, 0.8125, 0.6875, 0.75, 0.6875, 0.75, 0.625, 0.8125, 0.125, 0.8125, 0.1875, 0.75, 0.1875, 0.75, 0.125, 0.8125, 0.5625, 0.8125, 0.625, 0.75, 0.625, 0.75, 0.5625, 0.8125, 0.1104, 0.8125, 0.125, 0.75, 0.125, 0.75, 0.1104, 0.8125, 0.5, 0.8125, 0.5625, 0.75, 0.5625, 0.75, 0.5, 0.8125, 0.9375, 0.7812, 1.0, 0.75, 0.9375, 0.8125, 0.4375, 0.8125, 0.5, 0.75, 0.5, 0.75, 0.4375, 0.8125, 0.9062, 0.8125, 0.9375, 0.75, 0.9375, 0.75, 0.9063, 0.8125, 0.375, 0.8125, 0.4375, 0.75, 0.4375, 0.75, 0.375, 0.8125, 0.875, 0.8125, 0.9062, 0.75, 0.9063, 0.75, 0.875, 0.875, 0.875, 0.875, 0.9062, 0.8125, 0.9062, 0.8125, 0.875, 0.9375, 0.875, 0.9375, 0.9063, 0.875, 0.9062, 0.875, 0.875, 1.0, 0.875, 1.0, 0.9062, 0.9375, 0.9063, 0.9375, 0.875, 0.8125, 0.0625, 0.8125, 0.1104, 0.75, 0.1104, 0.75, 0.0625, 0.875, 0.0625, 0.875, 0.1104, 0.8125, 0.1104, 0.8125, 0.0625, 0.9375, 0.0625, 0.9375, 0.1104, 0.875, 0.1104, 0.875, 0.0625, 1.0, 0.0625, 1.0, 0.1104, 0.9375, 0.1104, 0.9375, 0.0625, 0.6496, 0.609, 1.0, 0.9375, 1.0, 0.9062, 1.0, 0.875, 1.0, 0.8125, 1.0, 0.75, 1.0, 0.6875, 1.0, 0.625, 1.0, 0.5625, 1.0, 0.5, 1.0, 0.4375, 1.0, 0.375, 1.0, 0.3125, 1.0, 0.25, 1.0, 0.1875, 1.0, 0.125, 1.0, 0.1104, 0.0, 0.0, 0.3083, 0.289, 0.3621, 0.302, 0.4867, 0.3506, 0.5827, 0.4069, 0.646, 0.4649, 0.6801, 0.5206, 0.6878, 0.5695, 0.6672, 0.6047, 0.875, 0.0625, 0.8125, 0.0625, 0.875, 0.0625, 0.8125, 0.0625, 0.75, 0.0625, 0.8125, 0.0625, 0.9375, 0.0625, 0.875, 0.0625, 0.9375, 0.0625, 1.0, 0.0625, 0.9375, 0.0625, 1.0, 0.0625, 0.0, 0.0, 0.0, 0.0, 0.0, 0.0, 0.0, 0.0, 0.0, 0.0, 0.0, 0.0, 0.0, 0.0, 0.0, 0.0, 0.0, 0.0, 0.0, 0.0, 0.0, 0.0, 0.0, 0.0, 0.0, 0.0, 0.0, 0.0, 0.0, 0.0, 0.75, 0.875, 0.75, 0.9063, 0.75, 0.9375, 0.7812, 1.0, 0.0, 0.0, 0.0, 0.0, 0.0, 0.0, 0.0, 0.0, 0.0, 0.0, 0.1405, 0.1161, 0.242, 0.1902, 0.297, 0.2159, 0.3115, 0.2057, 0.2902, 0.1728, 0.2319, 0.1255, 0.1323, 0.06754, 4.798e-06, 2.478e-06, 4.793e-06, 2.476e-06, 4.789e-06, 2.474e-06, 0.0, 0.0, 0.0, 0.0, 0.75, 0.0625, 0.75, 0.1104, 0.75, 0.125, 0.75, 0.1875, 0.75, 0.25, 0.75, 0.3125, 0.75, 0.375, 0.75, 0.4375, 0.75, 0.5, 0.75, 0.5625, 0.75, 0.625, 0.75, 0.6875, 0.75, 0.75, 0.75, 0.8125, 0.5, 0.75, 0.5, 0.75, 0.5, 0.625, 0.5, 0.625, 0.4375, 1.0, 0.4375, 1.0, 0.5, 0.875, 0.5, 0.875, 0.5, 0.125, 0.5, 0.125, 0.4375, 0.0, 0.4375, 2.235e-08, 0.5, 0.625, 0.5, 0.625, 0.5, 0.5, 0.5, 0.5, 0.5, 0.875, 0.5, 0.875, 0.5, 0.75, 0.5, 0.75, 0.5, 0.5, 0.5, 0.5, 0.5, 0.375, 0.5, 0.375, 0.3125, 0.0, 0.3125, 0.0, 0.3125, 7.451e-09, 0.3125, 1.0, 0.3125, 1.0, 0.3125, 1.0, 0.1875, 1.0, 0.1875, 1.0, 0.1875, 1.0, 0.1875, 0.0, 0.1875, 2.235e-08, 0.1875, 0.0, 0.0625, 1.0, 0.0625, 1.0, 0.0625, 1.0, 0.0625, 1.0, 0.0625, 0.0, 0.0625, 4.448e-06, 0.0625, 4.448e-06, 0.0625, 7.451e-09, 0.9375, 1.0, 0.9375, 1.0, 0.9375, 1.0, 0.9375, 4.436e-06, 0.9375, 0.0, 0.9375, 6.281e-06, 0.75, 0.5, 0.75, 0.625, 0.7501, 0.625, 0.7501, 0.5, 0.75, 0.75, 0.75, 0.875, 0.75, 0.875, 0.75, 0.75, 0.7501, 0.375, 0.75, 0.375, 0.75, 0.5, 0.7501, 0.5, 0.75, 0.625, 0.75, 0.75, 0.75, 0.75, 0.7501, 0.625, 0.75, 0.875, 0.8125, 1.0, 0.8125, 1.0, 0.7707, 0.9164, 0.75, 0.875, 0.8125, 6.275e-06, 0.8125, 0.0, 0.75, 0.125, 0.75, 0.125, 0.7766, 0.0718, 0.75, 0.25, 0.625, 0.25, 0.625, 0.375, 0.75, 0.375, 0.625, 0.625, 0.75, 0.625, 0.75, 0.5, 0.625, 0.5, 0.625, 0.75, 0.625, 0.875, 0.75, 0.875, 0.75, 0.75, 0.625, 0.25, 0.75, 0.25, 0.75, 0.125, 0.625, 0.125, 0.75, 0.375, 0.625, 0.375, 0.625, 0.5, 0.75, 0.5, 0.625, 0.75, 0.75, 0.75, 0.75, 0.625, 0.625, 0.625, 0.625, 0.875, 0.6875, 1.0, 0.75, 0.875, 0.625, 0.125, 0.75, 0.125, 0.6875, 0.0, 0.625, 0.25, 0.625, 0.125, 0.5, 0.125, 0.5, 0.25, 0.625, 0.5, 0.625, 0.375, 0.5, 0.375, 0.5, 0.5, 0.625, 0.75, 0.625, 0.625, 0.5, 0.625, 0.5, 0.75, 0.625, 0.875, 0.5, 0.875, 0.5625, 1.0, 0.625, 0.125, 0.5625, 0.0, 0.5, 0.125, 0.625, 0.375, 0.625, 0.25, 0.5, 0.25, 0.5, 0.375, 0.625, 0.625, 0.625, 0.5, 0.5, 0.5, 0.5, 0.625, 0.625, 0.75, 0.5, 0.75, 0.5, 0.875, 0.625, 0.875, 0.5, 0.375, 0.5, 0.25, 0.5, 0.25, 0.5, 0.375, 0.5, 0.25, 0.5, 0.125, 0.5, 0.125, 0.5, 0.25, 0.75, 0.25, 0.75, 0.25, 0.75, 0.375, 0.7501, 0.375, 0.75, 0.125, 0.75, 0.125, 0.75, 0.25, 0.75, 0.25])
me_sphere_008.materials.append(mat_x)
me_sphere_008.update()
me_sphere_010 = bpy.data.meshes.new('Sphere.010')
me_sphere_010.from_pydata([(4.847e-09, 0.06716, 0.823), (1.036e-09, 0.3352, 0.884), (1.036e-09, 0.6199, 0.6938), (1.036e-09, 0.8101, 0.4089), (8.175e-10, 0.8711, 0.2462), (-1.363e-09, 0.9909, -0.1022), (-3.708e-09, 0.9728, -0.5712), (0.0, 0.1084, 0.2617), (-4.151e-09, 0.6719, -0.9391), (0.0, 0.2003, 0.2003), (-3.742e-09, 0.4547, -1.036), (2.234e-09, 0.05298, -0.7584), (0.0, 0.2617, 0.1084), (-3.103e-09, 0.2764, -0.9376), (0.0, 0.2833, 0.0), (4.847e-09, 0.0, 0.8897), (0.0, 0.2617, -0.1084), (-0.08309, 0.0, 0.823), (0.0, 0.1084, -0.2617), (-0.3358, -0.0005524, 0.884), (-0.4875, -0.0005524, 0.8029), (-0.6204, -0.0005523, 0.6938), (-0.7295, -0.0005523, 0.5608), (-0.8106, -0.0005522, 0.4089), (-0.8717, -0.0005493, 0.2462), (-0.9329, -0.0005381, 0.08582), (-0.9914, -0.0004515, -0.1022), (-1.02, -0.0002873, -0.3314), (-0.9729, -0.0001296, -0.5712), (-0.8502, -2.473e-05, -0.7825), (-0.6719, -8.095e-06, -0.9391), (-0.4548, -1.069e-05, -1.036), (-0.05299, -5.459e-06, -0.7584), (-0.07677, 0.01586, 0.823), (-0.3102, 0.1279, 0.884), (-0.4503, 0.186, 0.8029), (-0.5732, 0.2369, 0.6938), (-0.674, 0.2786, 0.5608), (-0.7489, 0.3097, 0.4089), (-0.8053, 0.333, 0.2462), (-0.8619, 0.3565, 0.08582), (-0.9159, 0.3789, -0.1022), (-0.9422, 0.39, -0.3314), (-0.8989, 0.3722, -0.5712), (-0.7855, 0.3254, -0.7825), (-0.6207, 0.2571, -0.9391), (-0.4201, 0.174, -1.036), (-0.04896, 0.02027, -0.7584), (-0.05876, 0.04282, 0.823), (-0.2374, 0.2369, 0.884), (-0.3447, 0.3441, 0.8029), (-0.4387, 0.4381, 0.6938), (-0.5159, 0.5153, 0.5608), (-0.5732, 0.5726, 0.4089), (-0.6164, 0.6158, 0.2462), (-0.6597, 0.6591, 0.08582), (0.0, 0.0, -0.2833), (-0.701, 0.7005, -0.1022), (0.0, 0.0, 0.2833), (-0.1084, 0.0, 0.2617), (-0.7212, 0.7209, -0.3314), (-0.2003, 0.0, 0.2003), (-0.688, 0.6878, -0.5712), (-0.2617, 0.0, 0.1084), (-0.6012, 0.6012, -0.7825), (-0.4751, 0.4751, -0.9391), (-0.2833, 0.0, 0.0), (-0.2617, 0.0, -0.1084), (-0.3216, 0.3216, -1.036), (-0.03747, 0.03746, -0.7584), (-0.1084, 0.0, -0.2617), (-0.0318, 0.06083, 0.823), (-0.1285, 0.3097, 0.884), (-0.1865, 0.4498, 0.8029), (-0.2374, 0.5726, 0.6938), (-0.2792, 0.6734, 0.5608), (-0.3102, 0.7483, 0.4089), (-0.3336, 0.8048, 0.2462), (-0.357, 0.8613, 0.08582), (-0.3794, 0.9154, -0.1022), (-0.3903, 0.9419, -0.3314), (-0.3723, 0.8987, -0.5712), (-0.3254, 0.7855, -0.7825), (-0.2571, 0.6207, -0.9391), (-0.174, 0.4201, -1.036), (-0.02028, 0.04895, -0.7584), (2.102e-07, 0.4869, 0.8029), (3.933e-07, 0.729, 0.5608), (5.838e-07, 0.9324, 0.08582), (5.565e-07, 1.02, -0.3314), (5.335e-07, 0.8502, -0.7825), (2.969e-09, 0.1904, 0.8535), (-0.1947, 0.0, 0.8535), (-0.1944, 0.06049, 0.8535), (-0.1488, 0.1288, 0.8535), (-0.08053, 0.1744, 0.8535), (-0.2764, -9.055e-06, -0.9376), (-0.2553, 0.1058, -0.9376), (-0.1954, 0.1954, -0.9376), (-0.1058, 0.2553, -0.9376), (1.513e-09, -5.5e-06, -0.7584), (7.451e-09, 0.0, 0.823), (-0.06227, -3.776e-06, -0.2709), (-0.1084, -4.348e-06, -0.2617), (-0.07254, -1.913e-06, 0.2689), (-0.1084, -2.41e-06, 0.2617), (-0.2832, -0.00012, 0.0), (-0.2617, -8.529e-05, -0.1084), (-0.2617, -0.0001093, 0.1084), (-0.2003, -1.041e-05, -0.2003), (-0.2003, -5.47e-05, 0.2003), (-3.847e-06, -3.847e-06, -0.2833), (0.0, -3.847e-06, -0.2833), (3.297e-09, -3.847e-06, -0.2833), (5.424e-09, -1.877e-06, 0.2833), (0.0, -1.877e-06, 0.2833), (-1.877e-06, -1.877e-06, 0.2833), (3.297e-09, 0.0, -0.2833), (3.297e-09, -3.297e-09, -0.2833), (3.297e-09, 3.297e-09, -0.2833), (5.424e-09, 0.0, 0.2833), (5.424e-09, 5.424e-09, 0.2833), (5.424e-09, -5.424e-09, 0.2833), (2.943e-09, 0.1084, -0.2617), (4.443e-09, 0.1084, 0.2617), (1.934e-09, 0.2003, -0.2003), (1.962e-09, 0.2003, 0.2003), (9.547e-10, 0.2833, 0.0), (5.418e-10, 0.2617, -0.1084), (1.454e-09, 0.2617, 0.1084), (-0.07666, 0.07666, 0.2617), (-0.1416, 0.1416, 0.2003), (-0.1851, 0.1851, 0.1084), (-0.2003, 0.2003, 0.0), (-0.1851, 0.1851, -0.1084), (-0.1416, 0.1416, -0.2003), (-0.07666, 0.07666, -0.2617), (0.0, 0.1084, 0.2617), (0.0, 0.2003, 0.2003), (0.0, 0.2617, 0.1084), (0.0, 0.2833, 0.0), (0.0, 0.2617, -0.1084), (0.0, 0.2003, -0.2003), (0.0, 0.1084, -0.2617), (0.0, 0.0, -0.2833), (0.0, 0.0, 0.2833), (-0.1084, 0.0, 0.2617), (-0.2003, 0.0, 0.2003), (-0.2617, 0.0, 0.1084), (-0.2833, 0.0, 0.0), (-0.2617, 0.0, -0.1084), (-0.2003, 0.0, -0.2003), (-0.1084, 0.0, -0.2617), (-0.1084, -4.348e-06, -0.2617), (-0.2617, -8.529e-05, -0.1084), (-0.2003, -1.041e-05, -0.2003), (2.943e-09, 0.1084, -0.2617), (1.934e-09, 0.2003, -0.2003), (5.418e-10, 0.2617, -0.1084)], [], [(30, 29, 44, 45), (23, 22, 37, 38), (31, 30, 45, 46), (24, 23, 38, 39), (96, 31, 46, 97), (25, 24, 39, 40), (17, 15, 33), (26, 25, 40, 41), (92, 17, 33, 93), (27, 26, 41, 42), (20, 19, 34, 35), (28, 27, 42, 43), (21, 20, 35, 36), (29, 28, 43, 44), (22, 21, 36, 37), (42, 41, 57, 60), (35, 34, 49, 50), (43, 42, 60, 62), (36, 35, 50, 51), (44, 43, 62, 64), (37, 36, 51, 52), (45, 44, 64, 65), (38, 37, 52, 53), (46, 45, 65, 68), (39, 38, 53, 54), (97, 46, 68, 98), (40, 39, 54, 55), (33, 15, 48), (41, 40, 55, 57), (93, 33, 48, 94), (68, 65, 83, 84), (54, 53, 76, 77), (98, 68, 84, 99), (55, 54, 77, 78), (48, 15, 71), (57, 55, 78, 79), (94, 48, 71, 95), (60, 57, 79, 80), (50, 49, 72, 73), (62, 60, 80, 81), (51, 50, 73, 74), (64, 62, 81, 82), (52, 51, 74, 75), (65, 64, 82, 83), (53, 52, 75, 76), (73, 72, 1, 86), (81, 80, 89, 6), (74, 73, 86, 2), (82, 81, 6, 90), (75, 74, 2, 87), (83, 82, 90, 8), (76, 75, 87, 3), (84, 83, 8, 10), (77, 76, 3, 4), (99, 84, 10, 13), (78, 77, 4, 88), (71, 15, 0), (79, 78, 88, 5), (95, 71, 0, 91), (80, 79, 5, 89), (72, 95, 91, 1), (49, 94, 95, 72), (34, 93, 94, 49), (19, 92, 93, 34), (85, 99, 13, 11), (69, 98, 99, 85), (47, 97, 98, 69), (32, 96, 97, 47), (104, 17, 92, 19, 20, 21, 22, 23, 24, 25, 26, 27, 28, 29, 30, 31, 96, 32, 102, 103, 109, 107, 106, 108, 110, 105), (69, 85, 100), (85, 11, 100), (47, 69, 100), (32, 47, 100), (114, 101, 17, 104, 116, 115), (32, 100, 113, 112, 111, 102), (15, 17, 101), (1, 91, 0, 15, 101, 114, 122, 120, 121, 124, 126, 129, 127, 128, 125, 123, 119, 117, 118, 113, 100, 11, 13, 10, 8, 90, 6, 89, 5, 88, 4, 3, 87, 2, 86), (126, 9, 12, 129), (121, 58, 7, 124), (123, 18, 56, 119), (129, 12, 14, 127), (124, 7, 9, 126), (127, 14, 16, 128), (56, 117, 119), (58, 121, 120), (58, 120, 122), (56, 118, 117), (114, 115, 58, 122), (56, 112, 113, 118), (115, 116, 58), (112, 56, 111), (66, 63, 108, 106), (61, 59, 105, 110), (107, 67, 66, 106), (63, 61, 110, 108), (59, 58, 116, 104, 105), (111, 56, 70, 103, 102), (151, 135, 134, 150), (132, 148, 149, 133), (131, 130, 146, 147), (135, 151, 152, 136), (150, 134, 133, 149), (131, 147, 148, 132), (130, 145, 146), (136, 152, 144), (135, 136, 143, 142), (133, 134, 141, 140), (131, 132, 139, 138), (130, 137, 145), (136, 144, 143), (134, 135, 142, 141), (132, 133, 140, 139), (131, 138, 137, 130), (141, 142, 157, 158), (142, 143, 156, 157), (155, 151, 150, 154), (153, 152, 151, 155)])
me_sphere_010.polygons.foreach_set('use_smooth', [True] * 117)
_uv = me_sphere_010.uv_layers.new(name='UVMap')
_uv.uv.foreach_set('vector', [1.0, 0.1875, 1.0, 0.25, 0.9375, 0.25, 0.9375, 0.1875, 1.0, 0.625, 1.0, 0.6875, 0.9375, 0.6875, 0.9375, 0.625, 1.0, 0.125, 1.0, 0.1875, 0.9375, 0.1875, 0.9375, 0.125, 1.0, 0.5625, 1.0, 0.625, 0.9375, 0.625, 0.9375, 0.5625, 1.0, 0.1104, 1.0, 0.125, 0.9375, 0.125, 0.9375, 0.1104, 1.0, 0.5, 1.0, 0.5625, 0.9375, 0.5625, 0.9375, 0.5, 1.0, 0.9375, 0.9687, 1.0, 0.9375, 0.9375, 1.0, 0.4375, 1.0, 0.5, 0.9375, 0.5, 0.9375, 0.4375, 1.0, 0.9062, 1.0, 0.9375, 0.9375, 0.9375, 0.9375, 0.9063, 1.0, 0.375, 1.0, 0.4375, 0.9375, 0.4375, 0.9375, 0.375, 1.0, 0.8125, 1.0, 0.875, 0.9375, 0.875, 0.9375, 0.8125, 1.0, 0.3125, 1.0, 0.375, 0.9375, 0.375, 0.9375, 0.3125, 1.0, 0.75, 1.0, 0.8125, 0.9375, 0.8125, 0.9375, 0.75, 1.0, 0.25, 1.0, 0.3125, 0.9375, 0.3125, 0.9375, 0.25, 1.0, 0.6875, 1.0, 0.75, 0.9375, 0.75, 0.9375, 0.6875, 0.9375, 0.375, 0.9375, 0.4375, 0.875, 0.4375, 0.875, 0.375, 0.9375, 0.8125, 0.9375, 0.875, 0.875, 0.875, 0.875, 0.8125, 0.9375, 0.3125, 0.9375, 0.375, 0.875, 0.375, 0.875, 0.3125, 0.9375, 0.75, 0.9375, 0.8125, 0.875, 0.8125, 0.875, 0.75, 0.9375, 0.25, 0.9375, 0.3125, 0.875, 0.3125, 0.875, 0.25, 0.9375, 0.6875, 0.9375, 0.75, 0.875, 0.75, 0.875, 0.6875, 0.9375, 0.1875, 0.9375, 0.25, 0.875, 0.25, 0.875, 0.1875, 0.9375, 0.625, 0.9375, 0.6875, 0.875, 0.6875, 0.875, 0.625, 0.9375, 0.125, 0.9375, 0.1875, 0.875, 0.1875, 0.875, 0.125, 0.9375, 0.5625, 0.9375, 0.625, 0.875, 0.625, 0.875, 0.5625, 0.9375, 0.1104, 0.9375, 0.125, 0.875, 0.125, 0.875, 0.1104, 0.9375, 0.5, 0.9375, 0.5625, 0.875, 0.5625, 0.875, 0.5, 0.9375, 0.9375, 0.9062, 1.0, 0.875, 0.9375, 0.9375, 0.4375, 0.9375, 0.5, 0.875, 0.5, 0.875, 0.4375, 0.9375, 0.9063, 0.9375, 0.9375, 0.875, 0.9375, 0.875, 0.9062, 0.875, 0.125, 0.875, 0.1875, 0.8125, 0.1875, 0.8125, 0.125, 0.875, 0.5625, 0.875, 0.625, 0.8125, 0.625, 0.8125, 0.5625, 0.875, 0.1104, 0.875, 0.125, 0.8125, 0.125, 0.8125, 0.1104, 0.875, 0.5, 0.875, 0.5625, 0.8125, 0.5625, 0.8125, 0.5, 0.875, 0.9375, 0.8437, 1.0, 0.8125, 0.9375, 0.875, 0.4375, 0.875, 0.5, 0.8125, 0.5, 0.8125, 0.4375, 0.875, 0.9062, 0.875, 0.9375, 0.8125, 0.9375, 0.8125, 0.9062, 0.875, 0.375, 0.875, 0.4375, 0.8125, 0.4375, 0.8125, 0.375, 0.875, 0.8125, 0.875, 0.875, 0.8125, 0.875, 0.8125, 0.8125, 0.875, 0.3125, 0.875, 0.375, 0.8125, 0.375, 0.8125, 0.3125, 0.875, 0.75, 0.875, 0.8125, 0.8125, 0.8125, 0.8125, 0.75, 0.875, 0.25, 0.875, 0.3125, 0.8125, 0.3125, 0.8125, 0.25, 0.875, 0.6875, 0.875, 0.75, 0.8125, 0.75, 0.8125, 0.6875, 0.875, 0.1875, 0.875, 0.25, 0.8125, 0.25, 0.8125, 0.1875, 0.875, 0.625, 0.875, 0.6875, 0.8125, 0.6875, 0.8125, 0.625, 0.8125, 0.8125, 0.8125, 0.875, 0.75, 0.875, 0.75, 0.8125, 0.8125, 0.3125, 0.8125, 0.375, 0.75, 0.375, 0.75, 0.3125, 0.8125, 0.75, 0.8125, 0.8125, 0.75, 0.8125, 0.75, 0.75, 0.8125, 0.25, 0.8125, 0.3125, 0.75, 0.3125, 0.75, 0.25, 0.8125, 0.6875, 0.8125, 0.75, 0.75, 0.75, 0.75, 0.6875, 0.8125, 0.1875, 0.8125, 0.25, 0.75, 0.25, 0.75, 0.1875, 0.8125, 0.625, 0.8125, 0.6875, 0.75, 0.6875, 0.75, 0.625, 0.8125, 0.125, 0.8125, 0.1875, 0.75, 0.1875, 0.75, 0.125, 0.8125, 0.5625, 0.8125, 0.625, 0.75, 0.625, 0.75, 0.5625, 0.8125, 0.1104, 0.8125, 0.125, 0.75, 0.125, 0.75, 0.1104, 0.8125, 0.5, 0.8125, 0.5625, 0.75, 0.5625, 0.75, 0.5, 0.8125, 0.9375, 0.7812, 1.0, 0.75, 0.9375, 0.8125, 0.4375, 0.8125, 0.5, 0.75, 0.5, 0.75, 0.4375, 0.8125, 0.9062, 0.8125, 0.9375, 0.75, 0.9375, 0.75, 0.9063, 0.8125, 0.375, 0.8125, 0.4375, 0.75, 0.4375, 0.75, 0.375, 0.8125, 0.875, 0.8125, 0.9062, 0.75, 0.9063, 0.75, 0.875, 0.875, 0.875, 0.875, 0.9062, 0.8125, 0.9062, 0.8125, 0.875, 0.9375, 0.875, 0.9375, 0.9063, 0.875, 0.9062, 0.875, 0.875, 1.0, 0.875, 1.0, 0.9062, 0.9375, 0.9063, 0.9375, 0.875, 0.8125, 0.0625, 0.8125, 0.1104, 0.75, 0.1104, 0.75, 0.0625, 0.875, 0.0625, 0.875, 0.1104, 0.8125, 0.1104, 0.8125, 0.0625, 0.9375, 0.0625, 0.9375, 0.1104, 0.875, 0.1104, 0.875, 0.0625, 1.0, 0.0625, 1.0, 0.1104, 0.9375, 0.1104, 0.9375, 0.0625, 0.6496, 0.609, 1.0, 0.9375, 1.0, 0.9062, 1.0, 0.875, 1.0, 0.8125, 1.0, 0.75, 1.0, 0.6875, 1.0, 0.625, 1.0, 0.5625, 1.0, 0.5, 1.0, 0.4375, 1.0, 0.375, 1.0, 0.3125, 1.0, 0.25, 1.0, 0.1875, 1.0, 0.125, 1.0, 0.1104, 0.0, 0.0, 0.3083, 0.289, 0.3621, 0.302, 0.4867, 0.3506, 0.5827, 0.4069, 0.646, 0.4649, 0.6801, 0.5206, 0.6878, 0.5695, 0.6672, 0.6047, 0.875, 0.0625, 0.8125, 0.0625, 0.875, 0.0625, 0.8125, 0.0625, 0.75, 0.0625, 0.8125, 0.0625, 0.9375, 0.0625, 0.875, 0.0625, 0.9375, 0.0625, 1.0, 0.0625, 0.9375, 0.0625, 1.0, 0.0625, 0.0, 0.0, 0.0, 0.0, 0.0, 0.0, 0.0, 0.0, 0.0, 0.0, 0.0, 0.0, 0.0, 0.0, 0.0, 0.0, 0.0, 0.0, 0.0, 0.0, 0.0, 0.0, 0.0, 0.0, 0.0, 0.0, 0.0, 0.0, 0.0, 0.0, 0.75, 0.875, 0.75, 0.9063, 0.75, 0.9375, 0.7812, 1.0, 0.0, 0.0, 0.0, 0.0, 0.0, 0.0, 0.0, 0.0, 0.0, 0.0, 0.1405, 0.1161, 0.242, 0.1902, 0.297, 0.2159, 0.3115, 0.2057, 0.2902, 0.1728, 0.2319, 0.1255, 0.1323, 0.06754, 4.798e-06, 2.478e-06, 4.793e-06, 2.476e-06, 4.789e-06, 2.474e-06, 0.0, 0.0, 0.0, 0.0, 0.75, 0.0625, 0.75, 0.1104, 0.75, 0.125, 0.75, 0.1875, 0.75, 0.25, 0.75, 0.3125, 0.75, 0.375, 0.75, 0.4375, 0.75, 0.5, 0.75, 0.5625, 0.75, 0.625, 0.75, 0.6875, 0.75, 0.75, 0.75, 0.8125, 0.5, 0.75, 0.5, 0.75, 0.5, 0.625, 0.5, 0.625, 0.4375, 1.0, 0.4375, 1.0, 0.5, 0.875, 0.5, 0.875, 0.5, 0.125, 0.5, 0.125, 0.4375, 0.0, 0.4375, 2.235e-08, 0.5, 0.625, 0.5, 0.625, 0.5, 0.5, 0.5, 0.5, 0.5, 0.875, 0.5, 0.875, 0.5, 0.75, 0.5, 0.75, 0.5, 0.5, 0.5, 0.5, 0.5, 0.375, 0.5, 0.375, 0.3125, 0.0, 0.3125, 0.0, 0.3125, 7.451e-09, 0.3125, 1.0, 0.3125, 1.0, 0.3125, 1.0, 0.1875, 1.0, 0.1875, 1.0, 0.1875, 1.0, 0.1875, 0.0, 0.1875, 2.235e-08, 0.1875, 0.0, 0.0625, 1.0, 0.0625, 1.0, 0.0625, 1.0, 0.0625, 1.0, 0.0625, 0.0, 0.0625, 4.448e-06, 0.0625, 4.448e-06, 0.0625, 7.451e-09, 0.9375, 1.0, 0.9375, 1.0, 0.9375, 1.0, 0.9375, 4.436e-06, 0.9375, 0.0, 0.9375, 6.281e-06, 0.75, 0.5, 0.75, 0.625, 0.7501, 0.625, 0.7501, 0.5, 0.75, 0.75, 0.75, 0.875, 0.75, 0.875, 0.75, 0.75, 0.7501, 0.375, 0.75, 0.375, 0.75, 0.5, 0.7501, 0.5, 0.75, 0.625, 0.75, 0.75, 0.75, 0.75, 0.7501, 0.625, 0.75, 0.875, 0.8125, 1.0, 0.8125, 1.0, 0.7707, 0.9164, 0.75, 0.875, 0.8125, 6.275e-06, 0.8125, 0.0, 0.75, 0.125, 0.75, 0.125, 0.7766, 0.0718, 0.75, 0.25, 0.625, 0.25, 0.625, 0.375, 0.75, 0.375, 0.625, 0.625, 0.75, 0.625, 0.75, 0.5, 0.625, 0.5, 0.625, 0.75, 0.625, 0.875, 0.75, 0.875, 0.75, 0.75, 0.625, 0.25, 0.75, 0.25, 0.75, 0.125, 0.625, 0.125, 0.75, 0.375, 0.625, 0.375, 0.625, 0.5, 0.75, 0.5, 0.625, 0.75, 0.75, 0.75, 0.75, 0.625, 0.625, 0.625, 0.625, 0.875, 0.6875, 1.0, 0.75, 0.875, 0.625, 0.125, 0.75, 0.125, 0.6875, 0.0, 0.625, 0.25, 0.625, 0.125, 0.5, 0.125, 0.5, 0.25, 0.625, 0.5, 0.625, 0.375, 0.5, 0.375, 0.5, 0.5, 0.625, 0.75, 0.625, 0.625, 0.5, 0.625, 0.5, 0.75, 0.625, 0.875, 0.5, 0.875, 0.5625, 1.0, 0.625, 0.125, 0.5625, 0.0, 0.5, 0.125, 0.625, 0.375, 0.625, 0.25, 0.5, 0.25, 0.5, 0.375, 0.625, 0.625, 0.625, 0.5, 0.5, 0.5, 0.5, 0.625, 0.625, 0.75, 0.5, 0.75, 0.5, 0.875, 0.625, 0.875, 0.5, 0.375, 0.5, 0.25, 0.5, 0.25, 0.5, 0.375, 0.5, 0.25, 0.5, 0.125, 0.5, 0.125, 0.5, 0.25, 0.75, 0.25, 0.75, 0.25, 0.75, 0.375, 0.7501, 0.375, 0.75, 0.125, 0.75, 0.125, 0.75, 0.25, 0.75, 0.25])
me_sphere_010.materials.append(mat_x)
me_sphere_010.update()
me_sphere_011 = bpy.data.meshes.new('Sphere.011')
me_sphere_011.from_pydata([(4.847e-09, 0.06716, 0.823), (1.036e-09, 0.3352, 0.884), (1.036e-09, 0.6199, 0.6938), (1.036e-09, 0.8101, 0.4089), (8.175e-10, 0.8711, 0.2462), (-1.363e-09, 0.9909, -0.1022), (-3.708e-09, 0.9728, -0.5712), (0.0, 0.1084, 0.2617), (-4.151e-09, 0.6719, -0.9391), (0.0, 0.2003, 0.2003), (-3.742e-09, 0.4547, -1.036), (2.234e-09, 0.05298, -0.7584), (0.0, 0.2617, 0.1084), (-3.103e-09, 0.2764, -0.9376), (0.0, 0.2833, 0.0), (4.847e-09, 0.0, 0.8897), (0.0, 0.2617, -0.1084), (-0.08309, 0.0, 0.823), (0.0, 0.1084, -0.2617), (-0.3358, -0.0005524, 0.884), (-0.4875, -0.0005524, 0.8029), (-0.6204, -0.0005523, 0.6938), (-0.7295, -0.0005523, 0.5608), (-0.8106, -0.0005522, 0.4089), (-0.8717, -0.0005493, 0.2462), (-0.9329, -0.0005381, 0.08582), (-0.9914, -0.0004515, -0.1022), (-1.02, -0.0002873, -0.3314), (-0.9729, -0.0001296, -0.5712), (-0.8502, -2.473e-05, -0.7825), (-0.6719, -8.095e-06, -0.9391), (-0.4548, -1.069e-05, -1.036), (-0.05299, -5.459e-06, -0.7584), (-0.07677, 0.01586, 0.823), (-0.3102, 0.1279, 0.884), (-0.4503, 0.186, 0.8029), (-0.5732, 0.2369, 0.6938), (-0.674, 0.2786, 0.5608), (-0.7489, 0.3097, 0.4089), (-0.8053, 0.333, 0.2462), (-0.8619, 0.3565, 0.08582), (-0.9159, 0.3789, -0.1022), (-0.9422, 0.39, -0.3314), (-0.8989, 0.3722, -0.5712), (-0.7855, 0.3254, -0.7825), (-0.6207, 0.2571, -0.9391), (-0.4201, 0.174, -1.036), (-0.04896, 0.02027, -0.7584), (-0.05876, 0.04282, 0.823), (-0.2374, 0.2369, 0.884), (-0.3447, 0.3441, 0.8029), (-0.4387, 0.4381, 0.6938), (-0.5159, 0.5153, 0.5608), (-0.5732, 0.5726, 0.4089), (-0.6164, 0.6158, 0.2462), (-0.6597, 0.6591, 0.08582), (0.0, 0.0, -0.2833), (-0.701, 0.7005, -0.1022), (0.0, 0.0, 0.2833), (-0.1084, 0.0, 0.2617), (-0.7212, 0.7209, -0.3314), (-0.2003, 0.0, 0.2003), (-0.688, 0.6878, -0.5712), (-0.2617, 0.0, 0.1084), (-0.6012, 0.6012, -0.7825), (-0.4751, 0.4751, -0.9391), (-0.2833, 0.0, 0.0), (-0.2617, 0.0, -0.1084), (-0.3216, 0.3216, -1.036), (-0.03747, 0.03746, -0.7584), (-0.1084, 0.0, -0.2617), (-0.0318, 0.06083, 0.823), (-0.1285, 0.3097, 0.884), (-0.1865, 0.4498, 0.8029), (-0.2374, 0.5726, 0.6938), (-0.2792, 0.6734, 0.5608), (-0.3102, 0.7483, 0.4089), (-0.3336, 0.8048, 0.2462), (-0.357, 0.8613, 0.08582), (-0.3794, 0.9154, -0.1022), (-0.3903, 0.9419, -0.3314), (-0.3723, 0.8987, -0.5712), (-0.3254, 0.7855, -0.7825), (-0.2571, 0.6207, -0.9391), (-0.174, 0.4201, -1.036), (-0.02028, 0.04895, -0.7584), (2.102e-07, 0.4869, 0.8029), (3.933e-07, 0.729, 0.5608), (5.838e-07, 0.9324, 0.08582), (5.565e-07, 1.02, -0.3314), (5.335e-07, 0.8502, -0.7825), (2.969e-09, 0.1904, 0.8535), (-0.1947, 0.0, 0.8535), (-0.1944, 0.06049, 0.8535), (-0.1488, 0.1288, 0.8535), (-0.08053, 0.1744, 0.8535), (-0.2764, -9.055e-06, -0.9376), (-0.2553, 0.1058, -0.9376), (-0.1954, 0.1954, -0.9376), (-0.1058, 0.2553, -0.9376), (1.513e-09, -5.5e-06, -0.7584), (7.451e-09, 0.0, 0.823), (-0.06227, -3.776e-06, -0.2709), (-0.1084, -4.348e-06, -0.2617), (-0.07254, -1.913e-06, 0.2689), (-0.1084, -2.41e-06, 0.2617), (-0.2832, -0.00012, 0.0), (-0.2617, -8.529e-05, -0.1084), (-0.2617, -0.0001093, 0.1084), (-0.2003, -1.041e-05, -0.2003), (-0.2003, -5.47e-05, 0.2003), (-3.847e-06, -3.847e-06, -0.2833), (0.0, -3.847e-06, -0.2833), (3.297e-09, -3.847e-06, -0.2833), (5.424e-09, -1.877e-06, 0.2833), (0.0, -1.877e-06, 0.2833), (-1.877e-06, -1.877e-06, 0.2833), (3.297e-09, 0.0, -0.2833), (3.297e-09, -3.297e-09, -0.2833), (3.297e-09, 3.297e-09, -0.2833), (5.424e-09, 0.0, 0.2833), (5.424e-09, 5.424e-09, 0.2833), (5.424e-09, -5.424e-09, 0.2833), (2.943e-09, 0.1084, -0.2617), (4.443e-09, 0.1084, 0.2617), (1.934e-09, 0.2003, -0.2003), (1.962e-09, 0.2003, 0.2003), (9.547e-10, 0.2833, 0.0), (5.418e-10, 0.2617, -0.1084), (1.454e-09, 0.2617, 0.1084), (-0.07666, 0.07666, 0.2617), (-0.1416, 0.1416, 0.2003), (-0.1851, 0.1851, 0.1084), (-0.2003, 0.2003, 0.0), (-0.1851, 0.1851, -0.1084), (-0.1416, 0.1416, -0.2003), (-0.07666, 0.07666, -0.2617), (0.0, 0.1084, 0.2617), (0.0, 0.2003, 0.2003), (0.0, 0.2617, 0.1084), (0.0, 0.2833, 0.0), (0.0, 0.2617, -0.1084), (0.0, 0.2003, -0.2003), (0.0, 0.1084, -0.2617), (0.0, 0.0, -0.2833), (0.0, 0.0, 0.2833), (-0.1084, 0.0, 0.2617), (-0.2003, 0.0, 0.2003), (-0.2617, 0.0, 0.1084), (-0.2833, 0.0, 0.0), (-0.2617, 0.0, -0.1084), (-0.2003, 0.0, -0.2003), (-0.1084, 0.0, -0.2617), (-0.1084, -4.348e-06, -0.2617), (-0.2617, -8.529e-05, -0.1084), (-0.2003, -1.041e-05, -0.2003), (2.943e-09, 0.1084, -0.2617), (1.934e-09, 0.2003, -0.2003), (5.418e-10, 0.2617, -0.1084)], [], [(30, 29, 44, 45), (23, 22, 37, 38), (31, 30, 45, 46), (24, 23, 38, 39), (96, 31, 46, 97), (25, 24, 39, 40), (17, 15, 33), (26, 25, 40, 41), (92, 17, 33, 93), (27, 26, 41, 42), (20, 19, 34, 35), (28, 27, 42, 43), (21, 20, 35, 36), (29, 28, 43, 44), (22, 21, 36, 37), (42, 41, 57, 60), (35, 34, 49, 50), (43, 42, 60, 62), (36, 35, 50, 51), (44, 43, 62, 64), (37, 36, 51, 52), (45, 44, 64, 65), (38, 37, 52, 53), (46, 45, 65, 68), (39, 38, 53, 54), (97, 46, 68, 98), (40, 39, 54, 55), (33, 15, 48), (41, 40, 55, 57), (93, 33, 48, 94), (68, 65, 83, 84), (54, 53, 76, 77), (98, 68, 84, 99), (55, 54, 77, 78), (48, 15, 71), (57, 55, 78, 79), (94, 48, 71, 95), (60, 57, 79, 80), (50, 49, 72, 73), (62, 60, 80, 81), (51, 50, 73, 74), (64, 62, 81, 82), (52, 51, 74, 75), (65, 64, 82, 83), (53, 52, 75, 76), (73, 72, 1, 86), (81, 80, 89, 6), (74, 73, 86, 2), (82, 81, 6, 90), (75, 74, 2, 87), (83, 82, 90, 8), (76, 75, 87, 3), (84, 83, 8, 10), (77, 76, 3, 4), (99, 84, 10, 13), (78, 77, 4, 88), (71, 15, 0), (79, 78, 88, 5), (95, 71, 0, 91), (80, 79, 5, 89), (72, 95, 91, 1), (49, 94, 95, 72), (34, 93, 94, 49), (19, 92, 93, 34), (85, 99, 13, 11), (69, 98, 99, 85), (47, 97, 98, 69), (32, 96, 97, 47), (104, 17, 92, 19, 20, 21, 22, 23, 24, 25, 26, 27, 28, 29, 30, 31, 96, 32, 102, 103, 109, 107, 106, 108, 110, 105), (69, 85, 100), (85, 11, 100), (47, 69, 100), (32, 47, 100), (114, 101, 17, 104, 116, 115), (32, 100, 113, 112, 111, 102), (15, 17, 101), (1, 91, 0, 15, 101, 114, 122, 120, 121, 124, 126, 129, 127, 128, 125, 123, 119, 117, 118, 113, 100, 11, 13, 10, 8, 90, 6, 89, 5, 88, 4, 3, 87, 2, 86), (126, 9, 12, 129), (121, 58, 7, 124), (123, 18, 56, 119), (129, 12, 14, 127), (124, 7, 9, 126), (127, 14, 16, 128), (56, 117, 119), (58, 121, 120), (58, 120, 122), (56, 118, 117), (114, 115, 58, 122), (56, 112, 113, 118), (115, 116, 58), (112, 56, 111), (66, 63, 108, 106), (61, 59, 105, 110), (107, 67, 66, 106), (63, 61, 110, 108), (59, 58, 116, 104, 105), (111, 56, 70, 103, 102), (151, 135, 134, 150), (132, 148, 149, 133), (131, 130, 146, 147), (135, 151, 152, 136), (150, 134, 133, 149), (131, 147, 148, 132), (130, 145, 146), (136, 152, 144), (135, 136, 143, 142), (133, 134, 141, 140), (131, 132, 139, 138), (130, 137, 145), (136, 144, 143), (134, 135, 142, 141), (132, 133, 140, 139), (131, 138, 137, 130), (141, 142, 157, 158), (142, 143, 156, 157), (155, 151, 150, 154), (153, 152, 151, 155)])
me_sphere_011.polygons.foreach_set('use_smooth', [True] * 117)
_uv = me_sphere_011.uv_layers.new(name='UVMap')
_uv.uv.foreach_set('vector', [1.0, 0.1875, 1.0, 0.25, 0.9375, 0.25, 0.9375, 0.1875, 1.0, 0.625, 1.0, 0.6875, 0.9375, 0.6875, 0.9375, 0.625, 1.0, 0.125, 1.0, 0.1875, 0.9375, 0.1875, 0.9375, 0.125, 1.0, 0.5625, 1.0, 0.625, 0.9375, 0.625, 0.9375, 0.5625, 1.0, 0.1104, 1.0, 0.125, 0.9375, 0.125, 0.9375, 0.1104, 1.0, 0.5, 1.0, 0.5625, 0.9375, 0.5625, 0.9375, 0.5, 1.0, 0.9375, 0.9687, 1.0, 0.9375, 0.9375, 1.0, 0.4375, 1.0, 0.5, 0.9375, 0.5, 0.9375, 0.4375, 1.0, 0.9062, 1.0, 0.9375, 0.9375, 0.9375, 0.9375, 0.9063, 1.0, 0.375, 1.0, 0.4375, 0.9375, 0.4375, 0.9375, 0.375, 1.0, 0.8125, 1.0, 0.875, 0.9375, 0.875, 0.9375, 0.8125, 1.0, 0.3125, 1.0, 0.375, 0.9375, 0.375, 0.9375, 0.3125, 1.0, 0.75, 1.0, 0.8125, 0.9375, 0.8125, 0.9375, 0.75, 1.0, 0.25, 1.0, 0.3125, 0.9375, 0.3125, 0.9375, 0.25, 1.0, 0.6875, 1.0, 0.75, 0.9375, 0.75, 0.9375, 0.6875, 0.9375, 0.375, 0.9375, 0.4375, 0.875, 0.4375, 0.875, 0.375, 0.9375, 0.8125, 0.9375, 0.875, 0.875, 0.875, 0.875, 0.8125, 0.9375, 0.3125, 0.9375, 0.375, 0.875, 0.375, 0.875, 0.3125, 0.9375, 0.75, 0.9375, 0.8125, 0.875, 0.8125, 0.875, 0.75, 0.9375, 0.25, 0.9375, 0.3125, 0.875, 0.3125, 0.875, 0.25, 0.9375, 0.6875, 0.9375, 0.75, 0.875, 0.75, 0.875, 0.6875, 0.9375, 0.1875, 0.9375, 0.25, 0.875, 0.25, 0.875, 0.1875, 0.9375, 0.625, 0.9375, 0.6875, 0.875, 0.6875, 0.875, 0.625, 0.9375, 0.125, 0.9375, 0.1875, 0.875, 0.1875, 0.875, 0.125, 0.9375, 0.5625, 0.9375, 0.625, 0.875, 0.625, 0.875, 0.5625, 0.9375, 0.1104, 0.9375, 0.125, 0.875, 0.125, 0.875, 0.1104, 0.9375, 0.5, 0.9375, 0.5625, 0.875, 0.5625, 0.875, 0.5, 0.9375, 0.9375, 0.9062, 1.0, 0.875, 0.9375, 0.9375, 0.4375, 0.9375, 0.5, 0.875, 0.5, 0.875, 0.4375, 0.9375, 0.9063, 0.9375, 0.9375, 0.875, 0.9375, 0.875, 0.9062, 0.875, 0.125, 0.875, 0.1875, 0.8125, 0.1875, 0.8125, 0.125, 0.875, 0.5625, 0.875, 0.625, 0.8125, 0.625, 0.8125, 0.5625, 0.875, 0.1104, 0.875, 0.125, 0.8125, 0.125, 0.8125, 0.1104, 0.875, 0.5, 0.875, 0.5625, 0.8125, 0.5625, 0.8125, 0.5, 0.875, 0.9375, 0.8437, 1.0, 0.8125, 0.9375, 0.875, 0.4375, 0.875, 0.5, 0.8125, 0.5, 0.8125, 0.4375, 0.875, 0.9062, 0.875, 0.9375, 0.8125, 0.9375, 0.8125, 0.9062, 0.875, 0.375, 0.875, 0.4375, 0.8125, 0.4375, 0.8125, 0.375, 0.875, 0.8125, 0.875, 0.875, 0.8125, 0.875, 0.8125, 0.8125, 0.875, 0.3125, 0.875, 0.375, 0.8125, 0.375, 0.8125, 0.3125, 0.875, 0.75, 0.875, 0.8125, 0.8125, 0.8125, 0.8125, 0.75, 0.875, 0.25, 0.875, 0.3125, 0.8125, 0.3125, 0.8125, 0.25, 0.875, 0.6875, 0.875, 0.75, 0.8125, 0.75, 0.8125, 0.6875, 0.875, 0.1875, 0.875, 0.25, 0.8125, 0.25, 0.8125, 0.1875, 0.875, 0.625, 0.875, 0.6875, 0.8125, 0.6875, 0.8125, 0.625, 0.8125, 0.8125, 0.8125, 0.875, 0.75, 0.875, 0.75, 0.8125, 0.8125, 0.3125, 0.8125, 0.375, 0.75, 0.375, 0.75, 0.3125, 0.8125, 0.75, 0.8125, 0.8125, 0.75, 0.8125, 0.75, 0.75, 0.8125, 0.25, 0.8125, 0.3125, 0.75, 0.3125, 0.75, 0.25, 0.8125, 0.6875, 0.8125, 0.75, 0.75, 0.75, 0.75, 0.6875, 0.8125, 0.1875, 0.8125, 0.25, 0.75, 0.25, 0.75, 0.1875, 0.8125, 0.625, 0.8125, 0.6875, 0.75, 0.6875, 0.75, 0.625, 0.8125, 0.125, 0.8125, 0.1875, 0.75, 0.1875, 0.75, 0.125, 0.8125, 0.5625, 0.8125, 0.625, 0.75, 0.625, 0.75, 0.5625, 0.8125, 0.1104, 0.8125, 0.125, 0.75, 0.125, 0.75, 0.1104, 0.8125, 0.5, 0.8125, 0.5625, 0.75, 0.5625, 0.75, 0.5, 0.8125, 0.9375, 0.7812, 1.0, 0.75, 0.9375, 0.8125, 0.4375, 0.8125, 0.5, 0.75, 0.5, 0.75, 0.4375, 0.8125, 0.9062, 0.8125, 0.9375, 0.75, 0.9375, 0.75, 0.9063, 0.8125, 0.375, 0.8125, 0.4375, 0.75, 0.4375, 0.75, 0.375, 0.8125, 0.875, 0.8125, 0.9062, 0.75, 0.9063, 0.75, 0.875, 0.875, 0.875, 0.875, 0.9062, 0.8125, 0.9062, 0.8125, 0.875, 0.9375, 0.875, 0.9375, 0.9063, 0.875, 0.9062, 0.875, 0.875, 1.0, 0.875, 1.0, 0.9062, 0.9375, 0.9063, 0.9375, 0.875, 0.8125, 0.0625, 0.8125, 0.1104, 0.75, 0.1104, 0.75, 0.0625, 0.875, 0.0625, 0.875, 0.1104, 0.8125, 0.1104, 0.8125, 0.0625, 0.9375, 0.0625, 0.9375, 0.1104, 0.875, 0.1104, 0.875, 0.0625, 1.0, 0.0625, 1.0, 0.1104, 0.9375, 0.1104, 0.9375, 0.0625, 0.6496, 0.609, 1.0, 0.9375, 1.0, 0.9062, 1.0, 0.875, 1.0, 0.8125, 1.0, 0.75, 1.0, 0.6875, 1.0, 0.625, 1.0, 0.5625, 1.0, 0.5, 1.0, 0.4375, 1.0, 0.375, 1.0, 0.3125, 1.0, 0.25, 1.0, 0.1875, 1.0, 0.125, 1.0, 0.1104, 0.0, 0.0, 0.3083, 0.289, 0.3621, 0.302, 0.4867, 0.3506, 0.5827, 0.4069, 0.646, 0.4649, 0.6801, 0.5206, 0.6878, 0.5695, 0.6672, 0.6047, 0.875, 0.0625, 0.8125, 0.0625, 0.875, 0.0625, 0.8125, 0.0625, 0.75, 0.0625, 0.8125, 0.0625, 0.9375, 0.0625, 0.875, 0.0625, 0.9375, 0.0625, 1.0, 0.0625, 0.9375, 0.0625, 1.0, 0.0625, 0.0, 0.0, 0.0, 0.0, 0.0, 0.0, 0.0, 0.0, 0.0, 0.0, 0.0, 0.0, 0.0, 0.0, 0.0, 0.0, 0.0, 0.0, 0.0, 0.0, 0.0, 0.0, 0.0, 0.0, 0.0, 0.0, 0.0, 0.0, 0.0, 0.0, 0.75, 0.875, 0.75, 0.9063, 0.75, 0.9375, 0.7812, 1.0, 0.0, 0.0, 0.0, 0.0, 0.0, 0.0, 0.0, 0.0, 0.0, 0.0, 0.1405, 0.1161, 0.242, 0.1902, 0.297, 0.2159, 0.3115, 0.2057, 0.2902, 0.1728, 0.2319, 0.1255, 0.1323, 0.06754, 4.798e-06, 2.478e-06, 4.793e-06, 2.476e-06, 4.789e-06, 2.474e-06, 0.0, 0.0, 0.0, 0.0, 0.75, 0.0625, 0.75, 0.1104, 0.75, 0.125, 0.75, 0.1875, 0.75, 0.25, 0.75, 0.3125, 0.75, 0.375, 0.75, 0.4375, 0.75, 0.5, 0.75, 0.5625, 0.75, 0.625, 0.75, 0.6875, 0.75, 0.75, 0.75, 0.8125, 0.5, 0.75, 0.5, 0.75, 0.5, 0.625, 0.5, 0.625, 0.4375, 1.0, 0.4375, 1.0, 0.5, 0.875, 0.5, 0.875, 0.5, 0.125, 0.5, 0.125, 0.4375, 0.0, 0.4375, 2.235e-08, 0.5, 0.625, 0.5, 0.625, 0.5, 0.5, 0.5, 0.5, 0.5, 0.875, 0.5, 0.875, 0.5, 0.75, 0.5, 0.75, 0.5, 0.5, 0.5, 0.5, 0.5, 0.375, 0.5, 0.375, 0.3125, 0.0, 0.3125, 0.0, 0.3125, 7.451e-09, 0.3125, 1.0, 0.3125, 1.0, 0.3125, 1.0, 0.1875, 1.0, 0.1875, 1.0, 0.1875, 1.0, 0.1875, 0.0, 0.1875, 2.235e-08, 0.1875, 0.0, 0.0625, 1.0, 0.0625, 1.0, 0.0625, 1.0, 0.0625, 1.0, 0.0625, 0.0, 0.0625, 4.448e-06, 0.0625, 4.448e-06, 0.0625, 7.451e-09, 0.9375, 1.0, 0.9375, 1.0, 0.9375, 1.0, 0.9375, 4.436e-06, 0.9375, 0.0, 0.9375, 6.281e-06, 0.75, 0.5, 0.75, 0.625, 0.7501, 0.625, 0.7501, 0.5, 0.75, 0.75, 0.75, 0.875, 0.75, 0.875, 0.75, 0.75, 0.7501, 0.375, 0.75, 0.375, 0.75, 0.5, 0.7501, 0.5, 0.75, 0.625, 0.75, 0.75, 0.75, 0.75, 0.7501, 0.625, 0.75, 0.875, 0.8125, 1.0, 0.8125, 1.0, 0.7707, 0.9164, 0.75, 0.875, 0.8125, 6.275e-06, 0.8125, 0.0, 0.75, 0.125, 0.75, 0.125, 0.7766, 0.0718, 0.75, 0.25, 0.625, 0.25, 0.625, 0.375, 0.75, 0.375, 0.625, 0.625, 0.75, 0.625, 0.75, 0.5, 0.625, 0.5, 0.625, 0.75, 0.625, 0.875, 0.75, 0.875, 0.75, 0.75, 0.625, 0.25, 0.75, 0.25, 0.75, 0.125, 0.625, 0.125, 0.75, 0.375, 0.625, 0.375, 0.625, 0.5, 0.75, 0.5, 0.625, 0.75, 0.75, 0.75, 0.75, 0.625, 0.625, 0.625, 0.625, 0.875, 0.6875, 1.0, 0.75, 0.875, 0.625, 0.125, 0.75, 0.125, 0.6875, 0.0, 0.625, 0.25, 0.625, 0.125, 0.5, 0.125, 0.5, 0.25, 0.625, 0.5, 0.625, 0.375, 0.5, 0.375, 0.5, 0.5, 0.625, 0.75, 0.625, 0.625, 0.5, 0.625, 0.5, 0.75, 0.625, 0.875, 0.5, 0.875, 0.5625, 1.0, 0.625, 0.125, 0.5625, 0.0, 0.5, 0.125, 0.625, 0.375, 0.625, 0.25, 0.5, 0.25, 0.5, 0.375, 0.625, 0.625, 0.625, 0.5, 0.5, 0.5, 0.5, 0.625, 0.625, 0.75, 0.5, 0.75, 0.5, 0.875, 0.625, 0.875, 0.5, 0.375, 0.5, 0.25, 0.5, 0.25, 0.5, 0.375, 0.5, 0.25, 0.5, 0.125, 0.5, 0.125, 0.5, 0.25, 0.75, 0.25, 0.75, 0.25, 0.75, 0.375, 0.7501, 0.375, 0.75, 0.125, 0.75, 0.125, 0.75, 0.25, 0.75, 0.25])
me_sphere_011.materials.append(mat_x)
me_sphere_011.update()

# ---- objects
ob_sphere_009 = bpy.data.objects.new('Sphere.009', me_sphere_004)
ob_sphere_002 = bpy.data.objects.new('Sphere.002', me_sphere_007)
ob_sphere_003 = bpy.data.objects.new('Sphere.003', me_sphere_008)
ob_sphere_005 = bpy.data.objects.new('Sphere.005', me_sphere_010)
ob_sphere_008 = bpy.data.objects.new('Sphere.008', me_sphere_011)

# ---- transforms, parenting, visibility, modifiers, constraints
ob_sphere_009.location = (0.1202, -0.2289, -0.04049)
ob_sphere_009.rotation_euler = (5.042, -3.763, 0.6596)
ob_sphere_009.scale = (0.01084, 0.007875, 0.0155)
_m = ob_sphere_009.modifiers.new('Auto Smooth', 'NODES')
_m.node_group = ng_auto_smooth
_gi = [s.identifier for s in ng_auto_smooth.interface.items_tree if s.item_type == 'SOCKET' and s.in_out == 'INPUT']
_m[_gi[1]] = 0.5236  # Angle
ob_sphere_002.location = (0.1024, 0.1966, -0.01881)
ob_sphere_002.rotation_euler = (1.188, 0.8159, 12.06)
ob_sphere_002.scale = (0.2356, 0.2356, 0.2356)
_m = ob_sphere_002.modifiers.new('Auto Smooth', 'NODES')
_m.node_group = ng_auto_smooth
_gi = [s.identifier for s in ng_auto_smooth.interface.items_tree if s.item_type == 'SOCKET' and s.in_out == 'INPUT']
_m[_gi[1]] = 0.5236  # Angle
ob_sphere_003.location = (-0.1273, 0.1966, -0.0169)
ob_sphere_003.rotation_euler = (1.233, 0.4336, 12.57)
ob_sphere_003.scale = (0.2356, 0.2356, 0.2356)
_m = ob_sphere_003.modifiers.new('Auto Smooth', 'NODES')
_m.node_group = ng_auto_smooth
_gi = [s.identifier for s in ng_auto_smooth.interface.items_tree if s.item_type == 'SOCKET' and s.in_out == 'INPUT']
_m[_gi[1]] = 0.5236  # Angle
ob_sphere_005.location = (-0.1391, -0.2289, -0.0424)
ob_sphere_005.rotation_euler = (1.396, 1.13, 15.51)
ob_sphere_005.scale = (0.2356, 0.2356, 0.2356)
_m = ob_sphere_005.modifiers.new('Auto Smooth', 'NODES')
_m.node_group = ng_auto_smooth
_gi = [s.identifier for s in ng_auto_smooth.interface.items_tree if s.item_type == 'SOCKET' and s.in_out == 'INPUT']
_m[_gi[1]] = 0.5236  # Angle
ob_sphere_008.location = (0.1202, -0.2289, -0.04049)
ob_sphere_008.rotation_euler = (1.489, 0.6887, 15.71)
ob_sphere_008.scale = (0.2356, 0.2356, 0.2356)
_m = ob_sphere_008.modifiers.new('Auto Smooth', 'NODES')
_m.node_group = ng_auto_smooth
_gi = [s.identifier for s in ng_auto_smooth.interface.items_tree if s.item_type == 'SOCKET' and s.in_out == 'INPUT']
_m[_gi[1]] = 0.5236  # Angle

# ---- collection membership
col_collection.objects.link(ob_sphere_009)
col_collection.objects.link(ob_sphere_002)
col_collection.objects.link(ob_sphere_003)
col_collection.objects.link(ob_sphere_005)
col_collection.objects.link(ob_sphere_008)

# ---- scene / render settings (as saved in the file)
scene.frame_start = 1; scene.frame_end = 250; scene.frame_set(1)
scene.render.engine = 'BLENDER_EEVEE_NEXT'
scene.cycles.sampling_pattern = 'TABULATED_SOBOL'
scene.cycles.use_light_tree = False
scene.view_settings.view_transform = 'Filmic'
bpy.context.view_layer.update()

# ---- added for rendering (the .blend has no active camera and no usable light): camera, sun
cam_auto = bpy.data.cameras.new('AutoCamera')
cam_auto.lens = 50.0
cam_auto.sensor_width = 36.0
cam_auto.clip_end = 1000.0
ob_auto_camera = bpy.data.objects.new('AutoCamera', cam_auto)
scene.collection.objects.link(ob_auto_camera)
ob_auto_camera.location = (1.19281, -1.44803, 1.10634)
ob_auto_camera.rotation_euler = (1.09748, -7.21219e-08, 0.694738)
scene.camera = ob_auto_camera
light_auto_sun = bpy.data.lights.new('AutoSun', 'SUN')
light_auto_sun.energy = 3.0
light_auto_sun.angle = 0.0523599
ob_auto_sun = bpy.data.objects.new('AutoSun', light_auto_sun)
scene.collection.objects.link(ob_auto_sun)
ob_auto_sun.rotation_euler = (0.872665, 0.174533, 0.523599)
bpy.context.view_layer.update()
